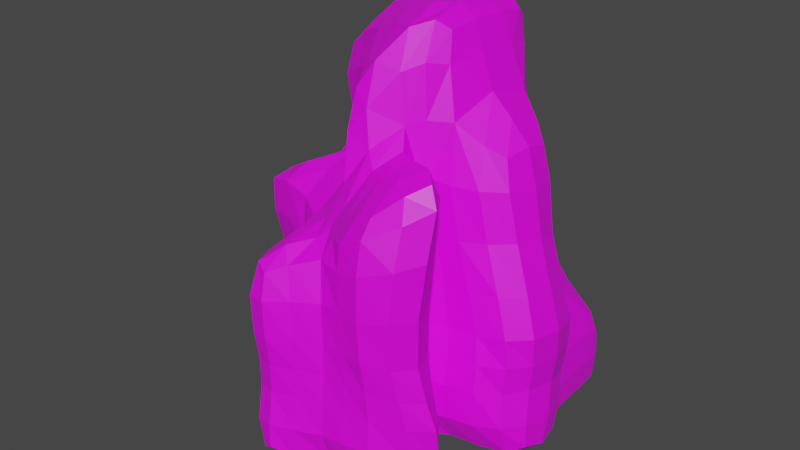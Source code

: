 # Source: Mountain.blend  (saved by Blender 4.0.36; exported with 4.5.12 LTS)
import bpy
from mathutils import Matrix  # noqa: F401  (used for matrix-valued properties, if any)

bpy.ops.wm.read_factory_settings(use_empty=True)
scene = bpy.context.scene
scene.name = 'Scene'

# ---- collections
col_collection = bpy.data.collections.new('Collection'); scene.collection.children.link(col_collection)

# ---- images (referenced by path relative to the original .blend; pixels are not part of the script)
import os
ASSET_DIR = os.environ.get("B2B_ASSET_DIR", "")  # directory of the original .blend (textures are referenced by path, not embedded)
HERE = os.path.dirname(os.path.abspath(__file__))  # packed textures are extracted next to this script under _unpacked/

def load_image(name, relpath, width, height, colorspace="sRGB"):
    """Load a texture the original file referenced (path relative to the .blend, or extracted next to this script)."""
    p = next((c for c in (os.path.join(HERE, relpath), os.path.join(ASSET_DIR, relpath)) if relpath and os.path.exists(c)), "")
    if p:
        img = bpy.data.images.load(p, check_existing=True)
        img.name = name
    else:  # same state as the original file: an image datablock whose file is absent (Cycles renders it pink)
        img = bpy.data.images.new(name, width, height)
        img.source = "FILE"
        img.filepath = "//" + (relpath or name)
    img.colorspace_settings.name = colorspace
    return img
img_rocas_jpeg_001 = load_image('Rocas.jpeg.001', 'ROCAS/Rocas.jpeg', 1024, 1024, 'sRGB')

# ---- materials (node trees are filled in below, after node groups)
mat_material_124 = bpy.data.materials.new('Material.124')
mat_material_124.use_transparent_shadow = False

# ---- material node trees
mat_material_124.use_nodes = True; mat_material_124.node_tree.nodes.clear()
_N = mat_material_124.node_tree.nodes; _L = mat_material_124.node_tree.links
n0 = _N.new('ShaderNodeBsdfPrincipled'); n0.name = 'Principled BSDF'; n0.location = (10, 300)
n0.distribution = 'GGX'
n0.subsurface_method = 'RANDOM_WALK_SKIN'
n0.inputs[3].default_value = 1.45
n0.inputs[27].default_value = (0.0, 0.0, 0.0, 1.0)
n0.inputs[28].default_value = 1.0
n1 = _N.new('ShaderNodeOutputMaterial'); n1.name = 'Material Output'; n1.location = (300, 300)
n2 = _N.new('ShaderNodeTexImage'); n2.name = 'Image Texture'; n2.location = (-279, 283)
n2.image = img_rocas_jpeg_001
_L.new(n0.outputs[0], n1.inputs[0])
_L.new(n2.outputs[0], n0.inputs[0])
n1.is_active_output = True

# ---- world
world_world = bpy.data.worlds.new('World'); scene.world = world_world
world_world.use_nodes = True; world_world.node_tree.nodes.clear()
_N = world_world.node_tree.nodes; _L = world_world.node_tree.links
n0 = _N.new('ShaderNodeOutputWorld'); n0.name = 'World Output'; n0.location = (300, 300)
n1 = _N.new('ShaderNodeBackground'); n1.name = 'Background'; n1.location = (10, 300)
n1.inputs[0].default_value = (0.05088, 0.05088, 0.05088, 1.0)
_L.new(n1.outputs[0], n0.inputs[0])
n0.is_active_output = True
world_world.color = (0.05088, 0.05088, 0.05088)
world_world.use_sun_shadow = False
world_world.sun_shadow_jitter_overblur = 0.0

# ---- meshes
me_cube_051 = bpy.data.meshes.new('Cube.051')
me_cube_051.from_pydata([(-2.376, -2.792, -2.828), (-2.376, -2.792, -1.959), (-2.376, -0.9593, -2.828), (-2.376, -0.9593, -1.959), (-0.5308, -2.792, -2.828), (-0.5308, -2.792, -1.959), (-2.097, -0.722, -3.051), (-2.304, -0.9206, -1.716), (-1.938, -2.821, -2.967), (-1.938, -2.821, -1.742), (-2.406, -2.367, -2.967), (-2.406, -2.367, -1.742), (-0.3035, -2.413, -3.031), (-0.2407, -2.589, -1.722), (-1.902, -2.348, -0.7413), (-1.938, -2.367, -3.246), (-2.406, -1.367, -1.742), (-0.4085, -0.9645, -3.203), (-2.406, -1.367, -2.967), (1.018, 0.4332, 2.065), (-2.212, -1.291, -0.7256), (-1.931, -1.376, -3.246), (0.8479, 0.3796, -3.131), (-0.9145, -2.821, -2.967), (-0.9145, -2.821, -1.742), (-0.6403, -2.517, -0.7163), (-0.9145, -2.367, -3.246), (-1.019, -1.518, -3.246), (2.092, -0.1666, 1.777), (-0.8097, -1.199, 4.825), (-0.7056, -2.017, 4.594), (-0.05791, -2.14, 4.85), (0.09403, -1.14, 5.1), (0.7633, -2.082, 3.241), (0.932, -2.628, -1.609), (0.7387, -2.542, -0.5169), (1.098, -2.354, -2.927), (1.164, -1.259, -3.132), (-0.2199, -2.076, 3.193), (1.373, -1.415, 4.706), (0.8653, -2.173, 4.586), (-0.8122, 1.233, -2.755), (-2.054, 0.9312, -2.682), (-2.022, 1.178, -1.383), (-1.937, 1.01, -0.2807), (-1.064, 1.361, -1.393), (-1.015, 1.136, -0.2757), (-0.7389, 0.2282, 4.827), (-0.157, 0.6461, 4.871), (1.029, -0.04101, 4.482), (0.4795, 1.263, 3.86), (1.008, 0.191, 3.028), (2.083, -0.1064, -3.096), (1.972, -0.3827, 2.679), (2.041, -0.5448, 3.874), (0.3012, 2.152, -2.928), (-0.449, -2.134, 1.133), (-1.233, -1.884, 1.049), (-1.781, -1.324, 1.136), (0.7948, -2.29, 1.152), (1.337, -1.314, 1.594), (-1.398, 0.8616, 1.358), (-0.7827, 1.019, 1.439), (0.6262, 1.993, 1.629), (2.883, 0.7385, -2.783), (1.706, 1.27, -2.819), (1.795, 1.328, -1.565), (2.758, 0.6053, -1.529), (2.681, 0.5929, -0.3547), (1.335, 2.882, -1.362), (1.678, 1.329, -0.4585), (1.335, 2.941, -0.2485), (1.171, 2.992, -2.616), (2.799, 0.6774, 1.254), (1.634, 1.172, 1.015), (1.274, 2.748, 1.129), (2.798, -0.3819, -2.765), (3.39, 0.4002, -2.6), (2.809, -0.5347, -1.515), (2.091, -1.512, -1.535), (1.903, -1.577, -2.875), (2.787, -0.6646, -0.476), (3.22, 0.226, -1.485), (1.456, -2.554, 0.2355), (1.771, -2.726, -2.647), (1.718, -2.866, -1.537), (1.958, -1.508, -0.4633), (3.454, 0.3338, 0.8377), (2.852, -0.4723, 0.7883), (3.366, 0.1842, -0.3781), (1.525, -2.565, -0.5609), (1.786, -1.62, 0.8928), (1.404, -1.316, 3.163), (-0.3913, 1.058, 3.297), (0.4132, 1.709, 2.276), (-0.8447, -1.93, 3.119), (-1.346, -1.159, 3.519), (-1.065, 0.5728, 3.366), (-1.254, 2.026, -2.583), (-0.2718, 3.021, -2.598), (-1.451, 1.835, -1.35), (-1.348, 1.676, -0.2095), (-0.1924, 3.149, -1.243), (0.7316, 3.447, -1.254), (-0.1629, 3.04, -0.1221), (0.6951, 3.59, -2.373), (-1.244, 1.547, 1.582), (0.02761, 2.809, 1.361), (0.761, 3.494, -0.1328), (0.8278, 3.352, 1.075), (-0.9304, 1.539, 2.987), (-0.2382, 2.394, 2.117), (-2.791, -0.6086, -1.54), (-2.865, -0.3198, -2.635), (-2.853, -0.702, -0.4415), (-2.356, -0.7001, 1.204), (-2.797, 0.5492, -1.333), (-2.869, 0.6665, -2.48), (-2.851, 0.5722, -0.2343), (-2.291, 0.3665, 1.384), (-2.079, -0.6832, 2.812), (-1.943, 0.2688, 2.844), (-1.967, 2.441, -2.449), (-1.234, 3.097, -2.344), (-2.178, 2.491, -1.364), (-1.851, 2.589, -0.1663), (-1.191, 3.105, -1.211), (-1.087, 3.185, -0.07122), (-1.898, 2.444, 1.764), (-1.009, 3.135, 1.528), (-1.636, 1.979, 2.913), (-0.9946, 2.725, 2.43), (2.189, -2.26, -1.505), (2.124, -2.258, -2.623), (2.033, -2.025, -0.5291), (1.922, -2.161, 0.2594), (-2.4, -2.674, -2.943), (-2.395, -2.811, -2.404), (-2.4, -1.07, -1.809), (-2.395, -0.9418, -2.404), (-2.275, -0.9226, -2.953), (1.438, 0.003841, -3.136), (2.578, 0.4188, -3.041), (2.132, -0.4397, 3.281), (-0.4791, -2.701, -1.806), (-0.5164, -2.811, -2.404), (-0.6283, -2.816, -2.943), (-2.254, -2.816, -1.809), (1.101, 0.1471, 3.769), (-2.3, -0.9357, -1.806), (-2.254, -2.816, -2.943), (-1.42, -2.821, -1.725), (-1.934, -2.68, -1.247), (-1.938, -2.677, -3.211), (-1.938, -2.865, -2.396), (-2.299, -0.8593, -2.381), (-2.406, -1.865, -2.967), (-2.4, -2.674, -1.809), (-0.4914, -2.683, -2.95), (0.4911, -2.206, 4.748), (-2.062, -1.814, -0.643), (-1.937, -1.866, -3.246), (-2.258, -2.367, -3.211), (-0.3529, -2.582, -1.226), (-2.259, -2.366, -1.247), (-1.42, -2.367, -3.246), (-0.2136, -2.571, -2.385), (-2.45, -2.367, -2.396), (-2.406, -1.865, -1.725), (-0.2639, -1.836, -3.204), (-2.4, -1.07, -2.943), (0.6496, 0.7339, 4.209), (-2.305, -1.041, -1.223), (-1.933, -1.066, -3.226), (1.611, -1.353, -3.079), (-1.415, -1.412, -3.246), (-2.291, -1.359, -1.245), (1.564, -0.6798, -3.116), (-2.257, -1.368, -3.211), (-2.45, -1.367, -2.396), (-0.7953, -0.3689, 4.884), (-1.42, -2.821, -2.967), (0.2951, -0.2093, -3.155), (-0.6283, -2.816, -1.809), (-1.317, -2.478, -0.6333), (-0.6042, -2.372, -3.223), (-0.831, -1.374, -3.241), (-0.09484, -0.1413, 5.114), (2.576, -0.3078, 1.301), (1.543, -1.407, 1.242), (-0.9321, -1.884, -3.246), (0.1086, -2.493, -0.5549), (-0.9145, -2.865, -2.396), (-0.8851, -2.697, -1.245), (-0.9145, -2.677, -3.211), (2.55, -0.2397, -3.028), (-0.7775, -1.778, 4.738), (-0.4856, -2.09, 4.78), (-0.4849, -1.207, 5.072), (-0.009243, -1.842, 5.103), (-0.1263, -2.161, 4.161), (-1.538, -2.056, 0.1175), (-2.014, -1.33, 0.1412), (-0.2378, 1.607, -2.927), (3.291, 0.5873, -2.727), (0.842, -2.591, -1.064), (0.9836, -2.603, -2.29), (0.9991, -1.823, -3.117), (1.758, -2.866, -2.193), (1.628, -2.707, -1.006), (3.097, 0.4343, -1.497), (1.067, -1.921, 4.76), (0.8695, -2.165, 4.068), (1.504, -1.37, 4.04), (0.3081, -2.55, -1.661), (0.228, 1.074, 4.323), (0.5004, -1.202, -3.176), (0.8422, -1.39, 5.023), (0.6663, -0.4855, 4.919), (0.351, -2.326, -2.923), (-1.412, 0.9602, -2.71), (-2.036, 1.206, -2.063), (-2.021, 1.096, -0.8368), (-1.454, 1.269, -1.403), (-1.372, 1.051, -0.2937), (-1.057, 1.253, -0.8447), (-1.037, 1.389, -2.079), (-0.5174, 0.4045, 5.004), (-1.695, 0.9325, 0.4639), (-0.2302, 0.9849, 4.188), (-1.812, -0.894, 3.096), (-1.595, 0.4429, 3.041), (1.836, -0.8786, 4.256), (-2.054, 0.1844, -3.017), (2.526, 0.3536, 1.622), (-0.6558, 0.2572, -3.061), (-1.321, -0.7069, -3.186), (3.153, 0.4183, -0.3406), (1.668, -0.4182, 4.209), (-0.8897, 1.76, -2.616), (-1.087, 1.558, -1.364), (1.083, 3.335, -1.286), (0.4866, 1.512, 3.147), (1.35, 0.9105, -3.077), (0.5109, 1.231, -3.043), (-1.046, 1.341, -0.241), (0.9259, 3.498, -2.517), (3.277, 0.5265, 1.121), (1.459, -2.569, -0.1099), (0.8047, 2.676, -2.874), (-0.5635, -2.303, 0.1795), (-0.9965, -1.859, 2.077), (-1.577, -1.341, 2.315), (0.6823, -2.486, 0.205), (2.028, -2.638, -1.513), (-1.188, 0.815, 2.328), (-0.9128, 1.063, 0.4982), (0.05058, 2.711, -2.83), (1.77, -0.7631, 1.651), (-0.8495, 3.095, -2.472), (-0.9822, 0.9304, 1.383), (1.035, -1.813, 1.536), (0.1202, -2.249, 1.185), (-1.506, -1.622, 1.085), (1.56, 0.08797, 2.038), (-0.8899, 1.223, 1.498), (-0.8952, -2.033, 1.073), (0.7585, 1.179, 1.863), (2.272, 0.8758, -2.824), (2.26, 0.8519, -1.569), (2.666, 0.5446, -0.9738), (1.523, 2.106, -1.477), (2.893, 0.7402, -2.204), (1.717, 1.315, -1.018), (1.828, 1.365, -2.239), (2.126, 0.8411, -0.425), (1.324, 2.885, -0.8141), (1.32, 2.991, -2.036), (1.464, 2.133, -0.3757), (1.379, 2.104, -2.731), (2.794, 0.7032, 0.4915), (1.706, 1.321, 0.2687), (1.366, 2.927, 0.4774), (2.165, 0.8095, 1.152), (1.395, 1.932, 1.03), (1.33, 0.8095, 1.604), (0.9581, 2.371, 1.47), (-0.5613, 1.323, 2.975), (3.226, 0.117, -2.723), (2.383, -1.035, -1.532), (2.301, -0.9466, -2.793), (2.767, -0.6199, -0.9849), (3.115, -0.1001, -1.495), (2.853, -0.4679, -2.185), (1.382, -2.803, -1.568), (2.103, -2.135, -0.9745), (2.208, -2.271, -2.162), (1.544, -2.028, -3.054), (2.103, -1.512, -2.218), (2.011, -1.509, -0.9949), (1.538, -2.621, -2.793), (3.291, 0.03543, 0.8496), (3.208, -0.197, -0.4362), (2.285, -1.126, -0.4725), (2.872, -0.6072, 0.1526), (1.98, -2.513, -2.723), (1.964, -1.532, 0.2033), (2.289, -1.026, 0.8192), (1.318, -2.033, 1.057), (3.236, 0.1581, -0.9404), (3.352, 0.3476, -2.141), (3.481, 0.2855, 0.3258), (1.859, -0.3263, 2.204), (0.9319, 0.2448, 2.489), (-0.3302, -2.055, 2.154), (0.677, -2.105, 2.259), (1.306, -1.291, 2.275), (-0.6453, 0.9902, 2.433), (0.4851, 1.801, 1.815), (-0.7694, -2.013, 4.044), (-1.033, -1.166, 4.316), (-0.8437, 0.4152, 4.304), (0.6799, 0.9484, 2.682), (0.2816, -2.135, 3.225), (1.816, -0.7921, 2.857), (-1.26, -0.2683, 3.735), (-0.6779, 0.8372, 3.396), (1.088, -1.787, 3.266), (-1.084, -1.669, 3.303), (1.576, -0.1646, 2.887), (0.02633, 1.508, 2.912), (-0.5822, -2.031, 3.116), (-0.8357, 2.457, -2.777), (-1.406, 1.764, -0.7986), (-1.436, 1.866, -2.022), (0.2851, 3.31, -1.251), (-0.1887, 3.085, -0.6943), (-0.201, 3.207, -1.928), (-1.726, 2.229, -2.566), (-2.496, 0.9623, -1.339), (0.3534, 3.405, -2.5), (-1.299, 1.616, 0.6084), (-0.09645, 2.985, 0.6269), (-2.596, 0.8713, -2.614), (0.7352, 3.441, -0.7051), (0.7253, 3.566, -1.911), (0.8119, 3.48, 0.582), (0.5136, 3.105, 1.214), (0.3146, 3.259, -0.1297), (-1.145, 1.456, 2.517), (-0.08812, 2.633, 1.725), (-0.5703, 1.94, 2.702), (0.403, 2.506, 1.528), (0.1032, 2.099, 2.038), (1.109, 3.414, -0.1659), (1.065, 3.232, 1.175), (-2.846, -0.5095, -2.194), (-2.849, -0.6719, -0.9944), (-2.631, -0.6899, 0.2958), (-2.852, 0.6691, -1.995), (-2.854, 0.551, -0.7871), (-2.611, 0.4703, 0.4997), (-2.979, -0.06612, -0.3188), (-2.896, -0.05937, -1.417), (-2.943, 0.1889, -2.641), (-2.206, -0.752, 2.165), (-2.075, 0.3592, 2.283), (-2.442, -0.1658, 1.303), (-2.061, -0.2061, 2.933), (-1.656, 2.794, -2.488), (-2.008, 2.555, -0.8059), (-2.177, 2.415, -2.015), (-1.145, 3.124, -0.6603), (-1.207, 3.16, -1.871), (-1.577, 2.993, -0.1108), (-1.821, 2.857, -1.287), (-1.848, 2.589, 0.7554), (-1.042, 3.195, 0.7227), (-1.58, 2.898, 1.683), (-1.845, 2.128, 2.566), (-0.9879, 2.984, 2.113), (-1.368, 2.342, 2.756), (-2.525, -0.8635, -1.639), (-2.602, -0.4777, -2.829), (-1.709, 2.117, -0.193), (-1.952, 2.145, -1.369), (-2.474, 0.9046, -0.2395), (-2.097, -1.055, 1.161), (-1.697, 1.968, 1.703), (-1.393, 1.717, 3.02), (-0.6167, 3.101, -0.08815), (-0.4974, 3.023, 1.398), (-2.529, -1.044, -0.5509), (-0.641, 2.649, 2.302), (-0.6555, 3.139, -1.211), (-1.893, 0.7016, 1.382), (1.854, -2.33, -0.5585), (2.01, -2.065, -0.07943), (1.722, -2.396, 0.2684), (1.969, -1.777, -0.488), (2.114, -1.899, -1.519), (1.203, -2.516, 0.5315), (1.852, -1.99, 0.5389), (1.181, -2.606, -0.5344), (2.024, -2.006, -2.76), (-2.443, -1.068, -2.401), (1.937, 0.5324, -3.082), (-0.4492, -2.7, -2.401), (-2.256, -2.858, -2.401), (-0.6222, -2.678, -3.179), (-2.257, -2.676, -1.437), (-1.407, -2.691, -1.189), (-2.257, -2.676, -3.177), (-1.42, -2.865, -2.394), (-2.299, -0.8942, -2.401), (-2.258, -1.865, -3.211), (-0.5156, -2.116, 4.096), (-2.274, -1.859, -1.19), (-0.6215, -1.866, -3.239), (0.156, 1.4, 3.591), (-2.443, -2.676, -2.401), (2.042, -0.8768, 1.252), (3.029, 0.212, 1.336), (-2.302, -1.064, -1.434), (-0.4785, 2.163, -2.835), (-2.258, -1.066, -3.18), (-2.45, -1.865, -2.394), (1.724, -0.2264, 3.534), (-1.362, -1.128, -3.237), (-1.422, -1.872, -3.246), (0.2151, -2.54, -1.119), (-0.6268, -2.858, -2.401), (-0.5927, -2.703, -1.434), (-1.42, -2.677, -3.211), (-1.688, 2.086, 0.692), (-0.4841, -1.81, 5.022), (-0.9431, -1.731, 4.168), (0.08222, -2.385, 0.2304), (-0.5001, -0.3383, 5.153), (1.233, -1.778, 1.247), (3.031, 0.2805, -2.975), (1.18, -1.863, 4.139), (1.533, -2.282, 0.6835), (0.6021, -1.91, 5.043), (-0.03905, 0.676, -3.06), (0.3466, -2.524, -2.336), (0.3612, -1.838, -3.153), (-1.445, 1.164, -0.8562), (-1.449, 1.275, -2.085), (-0.5754, 0.743, 4.36), (-1.357, 0.1534, -3.052), (-1.939, -1.097, 2.243), (0.3415, 0.3242, 4.775), (1.309, -0.833, 4.716), (-0.9975, -0.3196, 4.346), (1.806, -2.356, -0.1416), (0.245, 2.304, 1.673), (-1.064, 1.616, -2.039), (3.064, 0.369, -0.944), (0.9132, -0.5772, -3.157), (3.279, 0.5372, 0.4599), (1.702, -0.7554, 2.189), (-2.524, 0.9305, -0.7927), (-1.194, 0.9766, 0.4643), (2.031, -1.832, -0.9822), (0.1814, -2.143, 2.217), (-1.787, -1.707, 0.1224), (1.014, 1.76, -2.989), (1.065, 3.467, -1.956), (-1.12, -2.225, 0.1455), (0.6475, 0.9919, 2.194), (1.486, 2.109, 0.3352), (2.156, 0.8131, -1.018), (2.345, 0.9318, -2.244), (1.481, 2.104, -0.9305), (1.523, 2.165, -2.151), (2.195, 0.8939, 0.3723), (1.081, 1.557, 1.519), (-0.9798, 1.27, 0.5444), (0.5646, 3.217, -2.766), (1.88, 0.4729, 1.677), (3.208, 0.0004368, -2.162), (3.116, -0.1822, -0.96), (1.941, -2.475, -0.9848), (1.113, -2.589, 0.03801), (2.404, -1.002, -2.206), (3.315, -0.1099, 0.2147), (2.314, -1.088, -0.9972), (2.332, -1.107, 0.1844), (2.055, -2.642, -2.178), (1.382, -1.757, -3.099), (3.252, 0.5772, -2.167), (2.031, -0.8079, -3.05), (0.7291, 0.9178, 3.433), (0.3969, -2.223, 4.111), (1.957, -0.8379, 3.586), (-1.829, 2.147, -0.8136), (-0.8128, 0.889, 2.379), (0.9982, -1.783, 2.305), (-1.269, -1.625, 2.204), (1.468, -0.1025, 2.409), (-0.7745, 1.196, 2.457), (-0.7092, -1.979, 2.079), (-2.561, -0.7788, -2.304), (0.2906, 3.402, -1.924), (-1.689, -0.228, 3.342), (-1.292, 2.662, -2.718), (0.3814, 3.223, 0.6031), (0.2887, 3.267, -0.702), (-2.537, 1.045, -2.014), (1.148, 3.408, 0.5636), (-0.2141, 1.71, 2.66), (0.7512, 2.874, 1.441), (1.085, 3.341, -0.7373), (-1.078, 1.455, -0.815), (-2.965, -0.07855, -0.8716), (-2.959, 0.06223, -2.085), (-2.745, -0.1068, 0.4156), (-2.259, -0.1941, 2.224), (-1.697, 2.921, -0.7314), (-1.826, 2.837, -1.952), (-1.559, 3.01, 0.7614), (-1.543, 2.63, 2.387), (-1.948, 2.103, -2.035), (-1.624, 1.737, 2.591), (-0.5578, 3.079, 0.6672), (-2.555, -0.9581, -1.099), (-0.4966, 2.926, 1.885), (-2.336, -1.05, 0.2033), (-0.6466, 3.103, -0.6625), (-1.009, 2.132, 2.806), (-1.671, 0.6786, 2.308), (-2.628, 0.2269, -2.917), (-0.6782, 3.212, -1.887), (-2.227, 0.8147, 0.501), (1.433, -2.795, -2.239), (1.786, -2.306, -2.972), (1.964, -1.822, 0.07433), (1.291, -2.702, -1.031), (2.134, -1.914, -2.192)], [], [(18, 179, 405, 170), (179, 16, 138, 405), (405, 138, 3, 139), (170, 405, 139, 2), (52, 141, 406, 142), (141, 22, 243, 406), (406, 243, 65, 268), (142, 406, 268, 64), (12, 166, 407, 158), (166, 13, 144, 407), (407, 144, 5, 145), (158, 407, 145, 4), (8, 154, 408, 150), (154, 9, 147, 408), (408, 147, 1, 137), (150, 408, 137, 0), (26, 185, 409, 194), (185, 12, 158, 409), (409, 158, 4, 146), (194, 409, 146, 23), (14, 164, 410, 152), (164, 11, 157, 410), (410, 157, 1, 147), (152, 410, 147, 9), (25, 184, 411, 193), (184, 14, 152, 411), (411, 152, 9, 151), (193, 411, 151, 24), (10, 162, 412, 136), (162, 15, 153, 412), (412, 153, 8, 150), (136, 412, 150, 0), (23, 192, 413, 181), (192, 24, 151, 413), (413, 151, 9, 154), (181, 413, 154, 8), (2, 139, 414, 140), (139, 3, 149, 414), (414, 149, 7, 155), (140, 414, 155, 6), (18, 178, 415, 156), (178, 21, 161, 415), (415, 161, 15, 162), (156, 415, 162, 10), (95, 331, 416, 319), (331, 38, 200, 416), (416, 200, 31, 197), (319, 416, 197, 30), (20, 176, 417, 160), (176, 16, 168, 417), (417, 168, 11, 164), (160, 417, 164, 14), (27, 186, 418, 190), (186, 17, 169, 418), (418, 169, 12, 185), (190, 418, 185, 26), (93, 229, 419, 330), (229, 48, 215, 419), (419, 215, 50, 242), (330, 419, 242, 94), (0, 137, 420, 136), (137, 1, 157, 420), (420, 157, 11, 167), (136, 420, 167, 10), (28, 258, 421, 188), (258, 60, 189, 421), (421, 189, 91, 307), (188, 421, 307, 88), (73, 234, 422, 247), (234, 28, 188, 422), (422, 188, 88, 301), (247, 422, 301, 87), (7, 149, 423, 172), (149, 3, 138, 423), (423, 138, 16, 176), (172, 423, 176, 20), (55, 203, 424, 257), (203, 41, 239, 424), (424, 239, 98, 332), (257, 424, 332, 99), (2, 140, 425, 170), (140, 6, 173, 425), (425, 173, 21, 178), (170, 425, 178, 18), (10, 167, 426, 156), (167, 11, 168, 426), (426, 168, 16, 179), (156, 426, 179, 18), (51, 148, 427, 329), (148, 49, 238, 427), (427, 238, 54, 143), (329, 427, 143, 53), (6, 236, 428, 173), (236, 17, 186, 428), (428, 186, 27, 175), (173, 428, 175, 21), (21, 175, 429, 161), (175, 27, 190, 429), (429, 190, 26, 165), (161, 429, 165, 15), (25, 163, 430, 191), (163, 13, 214, 430), (430, 214, 34, 205), (191, 430, 205, 35), (4, 145, 431, 146), (145, 5, 183, 431), (431, 183, 24, 192), (146, 431, 192, 23), (13, 163, 432, 144), (163, 25, 193, 432), (432, 193, 24, 183), (144, 432, 183, 5), (15, 165, 433, 153), (165, 26, 194, 433), (433, 194, 23, 181), (153, 433, 181, 8), (101, 341, 434, 384), (341, 106, 388, 434), (434, 388, 128, 376), (384, 434, 376, 125), (32, 198, 435, 199), (198, 29, 196, 435), (435, 196, 30, 197), (199, 435, 197, 31), (96, 328, 436, 320), (328, 95, 319, 436), (436, 319, 30, 196), (320, 436, 196, 29), (56, 250, 437, 262), (250, 25, 191, 437), (437, 191, 35, 253), (262, 437, 253, 59), (29, 198, 438, 180), (198, 32, 187, 438), (438, 187, 48, 227), (180, 438, 227, 47), (60, 261, 439, 189), (59, 308, 439, 261), (91, 189, 439, 308), (52, 142, 440, 195), (142, 64, 204, 440), (440, 204, 77, 288), (195, 440, 288, 76), (33, 327, 441, 212), (327, 92, 213, 441), (441, 213, 39, 211), (212, 441, 211, 40), (91, 308, 442, 402), (308, 59, 401, 442), (442, 401, 83, 398), (402, 442, 398, 135), (32, 199, 443, 217), (199, 31, 159, 443), (443, 159, 40, 211), (217, 443, 211, 39), (17, 235, 444, 182), (235, 41, 203, 444), (444, 203, 55, 244), (182, 444, 244, 22), (13, 166, 445, 214), (166, 12, 219, 445), (445, 219, 36, 206), (214, 445, 206, 34), (12, 169, 446, 219), (169, 17, 216, 446), (446, 216, 37, 207), (219, 446, 207, 36), (45, 223, 447, 225), (223, 43, 222, 447), (447, 222, 44, 224), (225, 447, 224, 46), (42, 221, 448, 220), (221, 43, 223, 448), (448, 223, 45, 226), (220, 448, 226, 41), (93, 326, 449, 229), (326, 97, 321, 449), (449, 321, 47, 227), (229, 449, 227, 48), (17, 236, 450, 235), (236, 6, 233, 450), (450, 233, 42, 220), (235, 450, 220, 41), (58, 252, 451, 387), (252, 96, 230, 451), (451, 230, 120, 365), (387, 451, 365, 115), (48, 187, 452, 215), (187, 32, 218, 452), (452, 218, 49, 171), (215, 452, 171, 50), (32, 217, 453, 218), (217, 39, 232, 453), (453, 232, 54, 238), (218, 453, 238, 49), (96, 320, 454, 325), (320, 29, 180, 454), (454, 180, 47, 321), (325, 454, 321, 97), (90, 396, 455, 248), (396, 134, 397, 455), (455, 397, 135, 398), (248, 455, 398, 83), (94, 318, 456, 353), (318, 63, 352, 456), (456, 352, 107, 350), (353, 456, 350, 111), (41, 226, 457, 239), (226, 45, 240, 457), (457, 240, 100, 334), (239, 457, 334, 98), (67, 270, 458, 210), (270, 68, 237, 458), (458, 237, 89, 309), (210, 458, 309, 82), (37, 216, 459, 177), (216, 17, 182, 459), (459, 182, 22, 141), (177, 459, 141, 52), (68, 280, 460, 237), (280, 73, 247, 460), (460, 247, 87, 311), (237, 460, 311, 89), (92, 316, 461, 324), (316, 60, 258, 461), (461, 258, 28, 312), (324, 461, 312, 53), (44, 222, 462, 386), (222, 43, 339, 462), (462, 339, 116, 360), (386, 462, 360, 118), (46, 224, 463, 256), (224, 44, 228, 463), (463, 228, 61, 260), (256, 463, 260, 62), (79, 299, 464, 400), (299, 86, 399, 464), (464, 399, 134, 295), (400, 464, 295, 132), (38, 314, 465, 323), (314, 56, 262, 465), (465, 262, 59, 315), (323, 465, 315, 33), (20, 160, 466, 202), (160, 14, 201, 466), (466, 201, 57, 263), (202, 466, 263, 58), (22, 244, 467, 243), (244, 55, 249, 467), (467, 249, 72, 279), (243, 467, 279, 65), (69, 277, 468, 241), (277, 72, 246, 468), (468, 246, 105, 345), (241, 468, 345, 103), (14, 184, 469, 201), (184, 25, 250, 469), (469, 250, 56, 266), (201, 469, 266, 57), (51, 313, 470, 322), (313, 19, 267, 470), (470, 267, 63, 318), (322, 470, 318, 94), (74, 281, 471, 284), (281, 70, 278, 471), (471, 278, 71, 282), (284, 471, 282, 75), (66, 273, 472, 269), (273, 70, 275, 472), (472, 275, 68, 270), (269, 472, 270, 67), (65, 274, 473, 268), (274, 66, 269, 473), (473, 269, 67, 272), (268, 473, 272, 64), (70, 273, 474, 278), (273, 66, 271, 474), (474, 271, 69, 276), (278, 474, 276, 71), (66, 274, 475, 271), (274, 65, 279, 475), (475, 279, 72, 277), (271, 475, 277, 69), (70, 281, 476, 275), (281, 74, 283, 476), (476, 283, 73, 280), (275, 476, 280, 68), (63, 267, 477, 286), (267, 19, 285, 477), (477, 285, 74, 284), (286, 477, 284, 75), (46, 256, 478, 245), (256, 62, 265, 478), (478, 265, 106, 341), (245, 478, 341, 101), (72, 249, 479, 246), (249, 55, 257, 479), (479, 257, 99, 340), (246, 479, 340, 105), (19, 264, 480, 285), (264, 28, 234, 480), (480, 234, 73, 283), (285, 480, 283, 74), (78, 293, 481, 292), (293, 76, 288, 481), (481, 288, 77, 310), (292, 481, 310, 82), (81, 291, 482, 302), (291, 78, 292, 482), (482, 292, 82, 309), (302, 482, 309, 89), (132, 295, 483, 254), (295, 134, 396, 483), (483, 396, 90, 209), (254, 483, 209, 85), (59, 253, 484, 401), (253, 35, 403, 484), (484, 403, 90, 248), (401, 484, 248, 83), (79, 298, 485, 289), (298, 80, 290, 485), (485, 290, 76, 293), (289, 485, 293, 78), (88, 304, 486, 301), (304, 81, 302, 486), (486, 302, 89, 311), (301, 486, 311, 87), (86, 299, 487, 303), (299, 79, 289, 487), (487, 289, 78, 291), (303, 487, 291, 81), (91, 306, 488, 307), (306, 86, 303, 488), (488, 303, 81, 304), (307, 488, 304, 88), (133, 296, 489, 305), (296, 132, 254, 489), (489, 254, 85, 208), (305, 489, 208, 84), (36, 207, 490, 297), (37, 174, 490, 207), (80, 297, 490, 174), (64, 272, 491, 204), (272, 67, 210, 491), (491, 210, 82, 310), (204, 491, 310, 77), (37, 177, 492, 174), (177, 52, 195, 492), (492, 195, 76, 290), (174, 492, 290, 80), (49, 148, 493, 171), (148, 51, 322, 493), (493, 322, 94, 242), (171, 493, 242, 50), (31, 200, 494, 159), (200, 38, 323, 494), (494, 323, 33, 212), (159, 494, 212, 40), (39, 213, 495, 232), (213, 92, 324, 495), (495, 324, 53, 143), (232, 495, 143, 54), (100, 333, 496, 385), (333, 101, 384, 496), (496, 384, 125, 370), (385, 496, 370, 124), (62, 260, 497, 317), (260, 61, 255, 497), (497, 255, 97, 326), (317, 497, 326, 93), (59, 261, 498, 315), (261, 60, 316, 498), (498, 316, 92, 327), (315, 498, 327, 33), (58, 263, 499, 252), (263, 57, 251, 499), (499, 251, 95, 328), (252, 499, 328, 96), (19, 313, 500, 264), (313, 51, 329, 500), (500, 329, 53, 312), (264, 500, 312, 28), (62, 317, 501, 265), (317, 93, 287, 501), (501, 287, 110, 349), (265, 501, 349, 106), (57, 266, 502, 251), (266, 56, 314, 502), (502, 314, 38, 331), (251, 502, 331, 95), (6, 155, 503, 383), (155, 7, 382, 503), (503, 382, 112, 356), (383, 503, 356, 113), (99, 337, 504, 340), (337, 102, 335, 504), (504, 335, 103, 345), (340, 504, 345, 105), (96, 325, 505, 230), (325, 97, 231, 505), (505, 231, 121, 368), (230, 505, 368, 120), (99, 332, 506, 259), (332, 98, 338, 506), (506, 338, 122, 369), (259, 506, 369, 123), (104, 342, 507, 348), (342, 107, 347, 507), (507, 347, 109, 346), (348, 507, 346, 108), (102, 336, 508, 335), (336, 104, 348, 508), (508, 348, 108, 344), (335, 508, 344, 103), (43, 221, 509, 339), (221, 42, 343, 509), (509, 343, 117, 359), (339, 509, 359, 116), (75, 282, 510, 355), (282, 71, 354, 510), (510, 354, 108, 346), (355, 510, 346, 109), (93, 330, 511, 287), (330, 94, 353, 511), (511, 353, 111, 351), (287, 511, 351, 110), (63, 286, 512, 352), (286, 75, 355, 512), (512, 355, 109, 347), (352, 512, 347, 107), (71, 276, 513, 354), (276, 69, 241, 513), (513, 241, 103, 344), (354, 513, 344, 108), (45, 225, 514, 240), (225, 46, 245, 514), (514, 245, 101, 333), (240, 514, 333, 100), (112, 357, 515, 363), (357, 114, 362, 515), (515, 362, 118, 360), (363, 515, 360, 116), (113, 356, 516, 364), (356, 112, 363, 516), (516, 363, 116, 359), (364, 516, 359, 117), (114, 358, 517, 362), (358, 115, 367, 517), (517, 367, 119, 361), (362, 517, 361, 118), (115, 365, 518, 367), (365, 120, 368, 518), (518, 368, 121, 366), (367, 518, 366, 119), (124, 370, 519, 375), (370, 125, 374, 519), (519, 374, 127, 372), (375, 519, 372, 126), (122, 371, 520, 369), (371, 124, 375, 520), (520, 375, 126, 373), (369, 520, 373, 123), (125, 376, 521, 374), (376, 128, 378, 521), (521, 378, 129, 377), (374, 521, 377, 127), (128, 379, 522, 378), (379, 130, 381, 522), (522, 381, 131, 380), (378, 522, 380, 129), (98, 334, 523, 338), (334, 100, 385, 523), (523, 385, 124, 371), (338, 523, 371, 122), (106, 349, 524, 388), (349, 110, 389, 524), (524, 389, 130, 379), (388, 524, 379, 128), (107, 342, 525, 391), (342, 104, 390, 525), (525, 390, 127, 377), (391, 525, 377, 129), (7, 172, 526, 382), (172, 20, 392, 526), (526, 392, 114, 357), (382, 526, 357, 112), (111, 350, 527, 393), (350, 107, 391, 527), (527, 391, 129, 380), (393, 527, 380, 131), (20, 202, 528, 392), (202, 58, 387, 528), (528, 387, 115, 358), (392, 528, 358, 114), (104, 336, 529, 390), (336, 102, 394, 529), (529, 394, 126, 372), (390, 529, 372, 127), (110, 351, 530, 389), (351, 111, 393, 530), (530, 393, 131, 381), (389, 530, 381, 130), (97, 255, 531, 231), (255, 61, 395, 531), (531, 395, 119, 366), (231, 531, 366, 121), (42, 233, 532, 343), (233, 6, 383, 532), (532, 383, 113, 364), (343, 532, 364, 117), (102, 337, 533, 394), (337, 99, 259, 533), (533, 259, 123, 373), (394, 533, 373, 126), (61, 228, 534, 395), (228, 44, 386, 534), (534, 386, 118, 361), (395, 534, 361, 119), (34, 206, 535, 294), (206, 36, 300, 535), (535, 300, 84, 208), (294, 535, 208, 85), (36, 297, 536, 300), (297, 80, 404, 536), (536, 404, 133, 305), (300, 536, 305, 84), (86, 306, 537, 399), (306, 91, 402, 537), (537, 402, 135, 397), (399, 537, 397, 134), (35, 205, 538, 403), (205, 34, 294, 538), (538, 294, 85, 209), (403, 538, 209, 90), (80, 298, 539, 404), (298, 79, 400, 539), (539, 400, 132, 296), (404, 539, 296, 133)])
_uv = me_cube_051.uv_layers.new(name='UVMap')
_uv.uv.foreach_set('vector', [0.4293, 0.3887, 0.4293, 0.3878, 0.4296, 0.3878, 0.4296, 0.3887, 0.4483, 0.634, 0.4483, 0.633, 0.4485, 0.633, 0.4486, 0.634, 0.6048, 0.6025, 0.6043, 0.6023, 0.6044, 0.6023, 0.6048, 0.6024, 0.6255, 0.595, 0.6251, 0.5949, 0.6251, 0.5948, 0.6255, 0.5949, 0.4283, 0.3914, 0.4282, 0.3925, 0.4275, 0.3917, 0.4276, 0.3906, 0.4282, 0.3925, 0.4277, 0.3935, 0.427, 0.3927, 0.4275, 0.3917, 0.6282, 0.3723, 0.6277, 0.3733, 0.6272, 0.3727, 0.6277, 0.3718, 0.6284, 0.3713, 0.6282, 0.3723, 0.6277, 0.3718, 0.6279, 0.3707, 0.6438, 0.371, 0.643, 0.3711, 0.6429, 0.3707, 0.6436, 0.3705, 0.4423, 0.3904, 0.4414, 0.3906, 0.4414, 0.3901, 0.4422, 0.39, 0.4422, 0.39, 0.4414, 0.3901, 0.4416, 0.3899, 0.4422, 0.3898, 0.6436, 0.3705, 0.6429, 0.3707, 0.6429, 0.3705, 0.6434, 0.3704, 0.4274, 0.3889, 0.4273, 0.388, 0.4277, 0.388, 0.4277, 0.3889, 0.4463, 0.6341, 0.4464, 0.6331, 0.4467, 0.6332, 0.4467, 0.6342, 0.4277, 0.388, 0.4277, 0.3871, 0.4278, 0.3873, 0.4279, 0.388, 0.4277, 0.3889, 0.4277, 0.388, 0.4279, 0.388, 0.4279, 0.3887, 0.4313, 0.3965, 0.4313, 0.3959, 0.4317, 0.396, 0.4317, 0.3964, 0.644, 0.3707, 0.6438, 0.371, 0.6436, 0.3705, 0.6439, 0.3703, 0.6439, 0.3703, 0.6436, 0.3705, 0.6434, 0.3704, 0.6436, 0.3702, 0.4432, 0.3894, 0.4432, 0.3897, 0.4429, 0.3895, 0.4428, 0.3892, 0.4468, 0.6315, 0.4471, 0.6323, 0.4468, 0.6326, 0.4465, 0.6323, 0.4471, 0.6323, 0.4473, 0.6331, 0.447, 0.6332, 0.4468, 0.6326, 0.4278, 0.3865, 0.428, 0.3871, 0.4278, 0.3873, 0.4277, 0.3871, 0.4465, 0.6323, 0.4468, 0.6326, 0.4467, 0.6332, 0.4464, 0.6331, 0.4453, 0.6314, 0.446, 0.6313, 0.4459, 0.6322, 0.4454, 0.6323, 0.446, 0.6313, 0.4468, 0.6315, 0.4465, 0.6323, 0.4459, 0.6322, 0.4459, 0.6322, 0.4465, 0.6323, 0.4464, 0.6331, 0.4458, 0.6331, 0.4454, 0.6323, 0.4459, 0.6322, 0.4458, 0.6331, 0.4453, 0.6331, 0.629, 0.3695, 0.6289, 0.3699, 0.6286, 0.3699, 0.6287, 0.3695, 0.4313, 0.3987, 0.4313, 0.3982, 0.4317, 0.3982, 0.4317, 0.3987, 0.6286, 0.3699, 0.6282, 0.3699, 0.6281, 0.3695, 0.6284, 0.3695, 0.6287, 0.3695, 0.6286, 0.3699, 0.6284, 0.3695, 0.6286, 0.3693, 0.4263, 0.3888, 0.4263, 0.3879, 0.4268, 0.388, 0.4268, 0.3888, 0.4453, 0.6341, 0.4453, 0.6331, 0.4458, 0.6331, 0.4458, 0.6341, 0.4458, 0.6341, 0.4458, 0.6331, 0.4464, 0.6331, 0.4463, 0.6341, 0.4268, 0.3888, 0.4268, 0.388, 0.4273, 0.388, 0.4274, 0.3889, 0.6255, 0.5949, 0.6251, 0.5948, 0.6251, 0.5946, 0.6256, 0.5948, 0.6251, 0.5948, 0.6247, 0.5946, 0.6246, 0.5945, 0.6251, 0.5946, 0.6167, 0.5908, 0.6167, 0.5902, 0.6167, 0.5901, 0.6168, 0.5908, 0.6256, 0.5948, 0.6251, 0.5946, 0.6251, 0.5946, 0.6258, 0.5945, 0.4293, 0.3887, 0.4291, 0.3891, 0.4287, 0.3892, 0.4288, 0.3888, 0.43, 0.3987, 0.43, 0.3982, 0.4307, 0.3982, 0.4307, 0.3987, 0.4307, 0.3987, 0.4307, 0.3982, 0.4313, 0.3982, 0.4313, 0.3987, 0.4288, 0.3888, 0.4287, 0.3892, 0.4282, 0.3892, 0.4283, 0.3888, 0.4269, 0.3793, 0.4266, 0.3793, 0.4264, 0.3778, 0.4267, 0.3779, 0.4266, 0.3793, 0.4261, 0.3792, 0.4259, 0.3777, 0.4264, 0.3778, 0.4264, 0.3778, 0.4259, 0.3777, 0.4259, 0.3766, 0.4264, 0.3767, 0.4267, 0.3779, 0.4264, 0.3778, 0.4264, 0.3767, 0.4267, 0.377, 0.4481, 0.6314, 0.4481, 0.6322, 0.4476, 0.6322, 0.4474, 0.6313, 0.4481, 0.6322, 0.4483, 0.633, 0.4478, 0.633, 0.4476, 0.6322, 0.4476, 0.6322, 0.4478, 0.633, 0.4473, 0.6331, 0.4471, 0.6323, 0.4474, 0.6313, 0.4476, 0.6322, 0.4471, 0.6323, 0.4468, 0.6315, 0.4302, 0.3966, 0.43, 0.3963, 0.4307, 0.396, 0.4307, 0.3965, 0.43, 0.3963, 0.4295, 0.3956, 0.4306, 0.3954, 0.4307, 0.396, 0.4307, 0.396, 0.4306, 0.3954, 0.4314, 0.3954, 0.4313, 0.3959, 0.4307, 0.3965, 0.4307, 0.396, 0.4313, 0.3959, 0.4313, 0.3965, 0.4334, 0.3783, 0.4322, 0.3785, 0.4327, 0.3774, 0.4336, 0.3771, 0.4322, 0.3785, 0.4313, 0.379, 0.4318, 0.3779, 0.4327, 0.3774, 0.4327, 0.3774, 0.4318, 0.3779, 0.4323, 0.3772, 0.4332, 0.3766, 0.4336, 0.3771, 0.4327, 0.3774, 0.4332, 0.3766, 0.4343, 0.3762, 0.6286, 0.3693, 0.6286, 0.3687, 0.6287, 0.3687, 0.6287, 0.3695, 0.4279, 0.388, 0.4278, 0.3873, 0.428, 0.3871, 0.428, 0.388, 0.428, 0.388, 0.428, 0.3871, 0.4283, 0.387, 0.4283, 0.388, 0.6287, 0.3695, 0.6287, 0.3687, 0.6291, 0.3686, 0.629, 0.3695, 0.4548, 0.6322, 0.4549, 0.6311, 0.4555, 0.6312, 0.4555, 0.6325, 0.4549, 0.6311, 0.4549, 0.6299, 0.4554, 0.63, 0.4555, 0.6312, 0.4555, 0.6312, 0.4554, 0.63, 0.4559, 0.6299, 0.456, 0.6312, 0.4555, 0.6325, 0.4555, 0.6312, 0.456, 0.6312, 0.4562, 0.6325, 0.4618, 0.6343, 0.4616, 0.6351, 0.461, 0.6345, 0.4612, 0.6338, 0.4616, 0.6351, 0.4615, 0.6361, 0.4609, 0.6355, 0.461, 0.6345, 0.4555, 0.6337, 0.4555, 0.6325, 0.4562, 0.6325, 0.4561, 0.6337, 0.4558, 0.6343, 0.4555, 0.6337, 0.4561, 0.6337, 0.4562, 0.6342, 0.6167, 0.5901, 0.6167, 0.5902, 0.6166, 0.5898, 0.6166, 0.5895, 0.6246, 0.5945, 0.6247, 0.5946, 0.6246, 0.5947, 0.6242, 0.5945, 0.4594, 0.6392, 0.4598, 0.6395, 0.4597, 0.6398, 0.4591, 0.6394, 0.4294, 0.386, 0.4294, 0.3863, 0.4291, 0.3861, 0.4291, 0.3852, 0.4254, 0.3945, 0.4261, 0.3954, 0.4254, 0.3958, 0.4246, 0.3949, 0.4261, 0.3954, 0.4266, 0.3963, 0.4259, 0.3965, 0.4254, 0.3958, 0.4254, 0.3958, 0.4259, 0.3965, 0.4255, 0.3971, 0.425, 0.3964, 0.4246, 0.3949, 0.4254, 0.3958, 0.425, 0.3964, 0.4242, 0.3955, 0.4421, 0.3936, 0.4423, 0.3935, 0.4426, 0.3937, 0.4423, 0.3938, 0.4294, 0.3988, 0.4292, 0.3985, 0.4296, 0.3982, 0.4296, 0.3987, 0.4296, 0.3987, 0.4296, 0.3982, 0.43, 0.3982, 0.43, 0.3987, 0.4296, 0.399, 0.4296, 0.3987, 0.43, 0.3987, 0.43, 0.399, 0.629, 0.3695, 0.6291, 0.3686, 0.6295, 0.3686, 0.6295, 0.3694, 0.4474, 0.6341, 0.4473, 0.6331, 0.4478, 0.633, 0.4478, 0.634, 0.4478, 0.634, 0.4478, 0.633, 0.4483, 0.633, 0.4483, 0.634, 0.4288, 0.3888, 0.4288, 0.3879, 0.4293, 0.3878, 0.4293, 0.3887, 0.4341, 0.3917, 0.4333, 0.391, 0.4341, 0.3902, 0.4347, 0.3909, 0.5991, 0.6007, 0.5985, 0.6002, 0.5991, 0.5996, 0.5996, 0.6001, 0.4341, 0.3902, 0.4334, 0.3895, 0.4341, 0.3892, 0.4347, 0.3897, 0.4347, 0.3909, 0.4341, 0.3902, 0.4347, 0.3897, 0.4353, 0.3904, 0.4292, 0.3985, 0.4291, 0.3972, 0.4297, 0.3972, 0.4296, 0.3982, 0.4291, 0.3972, 0.4295, 0.3956, 0.43, 0.3963, 0.4297, 0.3972, 0.4297, 0.3972, 0.43, 0.3963, 0.4302, 0.3966, 0.4301, 0.3973, 0.4296, 0.3982, 0.4297, 0.3972, 0.4301, 0.3973, 0.43, 0.3982, 0.43, 0.3982, 0.4301, 0.3973, 0.4307, 0.3973, 0.4307, 0.3982, 0.4301, 0.3973, 0.4302, 0.3966, 0.4307, 0.3965, 0.4307, 0.3973, 0.4307, 0.3973, 0.4307, 0.3965, 0.4313, 0.3965, 0.4313, 0.3973, 0.4307, 0.3982, 0.4307, 0.3973, 0.4313, 0.3973, 0.4313, 0.3982, 0.4263, 0.3853, 0.4259, 0.3861, 0.4254, 0.3859, 0.4255, 0.385, 0.4259, 0.3861, 0.4258, 0.3868, 0.4253, 0.3867, 0.4254, 0.3859, 0.4254, 0.3859, 0.4253, 0.3867, 0.4245, 0.3866, 0.4247, 0.3857, 0.4255, 0.385, 0.4254, 0.3859, 0.4247, 0.3857, 0.4248, 0.3849, 0.4427, 0.3897, 0.4422, 0.3898, 0.4422, 0.3896, 0.4429, 0.3895, 0.4422, 0.3898, 0.4416, 0.3899, 0.4414, 0.3898, 0.4422, 0.3896, 0.445, 0.6341, 0.445, 0.6331, 0.4453, 0.6331, 0.4453, 0.6341, 0.426, 0.3888, 0.426, 0.3879, 0.4263, 0.3879, 0.4263, 0.3888, 0.4604, 0.6367, 0.4598, 0.6367, 0.46, 0.6363, 0.4605, 0.6363, 0.4598, 0.6367, 0.4591, 0.6366, 0.4597, 0.636, 0.46, 0.6363, 0.46, 0.6363, 0.4597, 0.636, 0.4603, 0.6357, 0.4604, 0.636, 0.4605, 0.6363, 0.46, 0.6363, 0.4604, 0.636, 0.4606, 0.6361, 0.4313, 0.3982, 0.4313, 0.3973, 0.4317, 0.3973, 0.4317, 0.3982, 0.4313, 0.3973, 0.4313, 0.3965, 0.4317, 0.3964, 0.4317, 0.3973, 0.427, 0.3892, 0.4265, 0.3892, 0.4263, 0.3888, 0.4268, 0.3888, 0.4275, 0.3892, 0.427, 0.3892, 0.4268, 0.3888, 0.4274, 0.3889, 0.4375, 0.3948, 0.4375, 0.3935, 0.4384, 0.3935, 0.4383, 0.3948, 0.4375, 0.3935, 0.4375, 0.392, 0.4384, 0.3919, 0.4384, 0.3935, 0.4384, 0.3935, 0.4384, 0.3919, 0.439, 0.3919, 0.439, 0.3934, 0.4383, 0.3948, 0.4384, 0.3935, 0.439, 0.3934, 0.4389, 0.3948, 0.4631, 0.6382, 0.4625, 0.6376, 0.4631, 0.6369, 0.4636, 0.6373, 0.4462, 0.6223, 0.4466, 0.6227, 0.446, 0.6229, 0.4456, 0.6225, 0.4456, 0.6225, 0.446, 0.6229, 0.4457, 0.6232, 0.4454, 0.6229, 0.4451, 0.6223, 0.4456, 0.6225, 0.4454, 0.6229, 0.4449, 0.6227, 0.4282, 0.3786, 0.4274, 0.379, 0.4272, 0.3777, 0.4278, 0.3774, 0.4274, 0.379, 0.4269, 0.3793, 0.4267, 0.3779, 0.4272, 0.3777, 0.4272, 0.3777, 0.4267, 0.3779, 0.4267, 0.377, 0.427, 0.3768, 0.4278, 0.3774, 0.4272, 0.3777, 0.427, 0.3768, 0.4276, 0.3766, 0.4264, 0.3824, 0.4264, 0.3839, 0.4256, 0.3838, 0.4257, 0.3823, 0.4264, 0.3839, 0.4263, 0.3853, 0.4255, 0.385, 0.4256, 0.3838, 0.4256, 0.3838, 0.4255, 0.385, 0.4248, 0.3849, 0.4249, 0.3838, 0.4257, 0.3823, 0.4256, 0.3838, 0.4249, 0.3838, 0.4249, 0.3823, 0.4622, 0.6374, 0.4625, 0.6376, 0.4617, 0.6385, 0.4614, 0.6383, 0.4625, 0.6376, 0.4631, 0.6382, 0.4619, 0.6392, 0.4617, 0.6385, 0.4617, 0.6385, 0.4619, 0.6392, 0.4611, 0.6401, 0.461, 0.6394, 0.4424, 0.3922, 0.4426, 0.3924, 0.4419, 0.3933, 0.4419, 0.3929, 0.4549, 0.6299, 0.455, 0.6289, 0.4554, 0.6292, 0.4554, 0.63, 0.4554, 0.628, 0.4556, 0.6289, 0.4554, 0.6292, 0.455, 0.6289, 0.4559, 0.6299, 0.4554, 0.63, 0.4554, 0.6292, 0.4556, 0.6289, 0.4283, 0.3914, 0.4276, 0.3906, 0.4278, 0.3898, 0.4285, 0.3906, 0.6284, 0.3713, 0.6279, 0.3707, 0.6281, 0.3701, 0.6285, 0.3705, 0.4278, 0.3898, 0.4274, 0.3894, 0.4276, 0.3892, 0.428, 0.3895, 0.4285, 0.3906, 0.4278, 0.3898, 0.428, 0.3895, 0.4287, 0.3902, 0.4337, 0.3823, 0.4337, 0.3831, 0.4326, 0.3832, 0.4326, 0.3824, 0.4337, 0.3831, 0.4339, 0.384, 0.4327, 0.3841, 0.4326, 0.3832, 0.4516, 0.6293, 0.4518, 0.6303, 0.4509, 0.6301, 0.4508, 0.6292, 0.4516, 0.6286, 0.4516, 0.6293, 0.4508, 0.6292, 0.451, 0.6286, 0.4559, 0.6299, 0.4556, 0.6289, 0.4561, 0.6288, 0.4563, 0.6295, 0.4556, 0.6289, 0.4554, 0.628, 0.4562, 0.6281, 0.4561, 0.6288, 0.4561, 0.6288, 0.4562, 0.6281, 0.4567, 0.6283, 0.4566, 0.6288, 0.4563, 0.6295, 0.4561, 0.6288, 0.4566, 0.6288, 0.4567, 0.6293, 0.4631, 0.6382, 0.4636, 0.6373, 0.4643, 0.6378, 0.4641, 0.6387, 0.4636, 0.6373, 0.4638, 0.637, 0.4645, 0.6375, 0.4643, 0.6378, 0.4504, 0.6287, 0.4507, 0.6282, 0.451, 0.6286, 0.4508, 0.6292, 0.4641, 0.6387, 0.4643, 0.6378, 0.4648, 0.6384, 0.4647, 0.6393, 0.4295, 0.3956, 0.4279, 0.3961, 0.4273, 0.395, 0.4285, 0.3944, 0.4279, 0.3961, 0.4266, 0.3963, 0.4261, 0.3954, 0.4273, 0.395, 0.4273, 0.395, 0.4261, 0.3954, 0.4254, 0.3945, 0.4266, 0.3941, 0.4285, 0.3944, 0.4273, 0.395, 0.4266, 0.3941, 0.4277, 0.3935, 0.4414, 0.3906, 0.4423, 0.3904, 0.4423, 0.3911, 0.4414, 0.3912, 0.4423, 0.3904, 0.4431, 0.3904, 0.4431, 0.3912, 0.4423, 0.3911, 0.626, 0.3684, 0.6262, 0.3693, 0.6254, 0.3692, 0.6252, 0.3683, 0.4253, 0.3867, 0.4253, 0.3877, 0.4245, 0.3876, 0.4245, 0.3866, 0.4314, 0.3954, 0.4306, 0.3954, 0.4306, 0.3943, 0.4312, 0.3943, 0.4306, 0.3954, 0.4295, 0.3956, 0.4298, 0.3941, 0.4306, 0.3943, 0.4306, 0.3943, 0.4298, 0.3941, 0.4298, 0.393, 0.4306, 0.3932, 0.4312, 0.3943, 0.4306, 0.3943, 0.4306, 0.3932, 0.4313, 0.3931, 0.4395, 0.3769, 0.4396, 0.3775, 0.439, 0.3779, 0.4388, 0.3773, 0.4396, 0.3775, 0.4398, 0.3784, 0.4392, 0.3787, 0.439, 0.3779, 0.439, 0.3779, 0.4392, 0.3787, 0.4384, 0.3789, 0.4382, 0.3781, 0.4388, 0.3773, 0.439, 0.3779, 0.4382, 0.3781, 0.4381, 0.3776, 0.4415, 0.3781, 0.4407, 0.3781, 0.4405, 0.3773, 0.4413, 0.3773, 0.4407, 0.3781, 0.4398, 0.3784, 0.4396, 0.3775, 0.4405, 0.3773, 0.6412, 0.3579, 0.6403, 0.3582, 0.6402, 0.3576, 0.641, 0.3573, 0.642, 0.3579, 0.6412, 0.3579, 0.641, 0.3573, 0.6418, 0.3568, 0.4334, 0.3783, 0.4334, 0.3789, 0.4321, 0.3793, 0.4322, 0.3785, 0.4334, 0.3789, 0.4336, 0.3797, 0.4323, 0.3799, 0.4321, 0.3793, 0.4321, 0.3793, 0.4323, 0.3799, 0.4317, 0.3802, 0.4313, 0.3798, 0.4322, 0.3785, 0.4321, 0.3793, 0.4313, 0.3798, 0.4313, 0.379, 0.4295, 0.3956, 0.4291, 0.3972, 0.428, 0.3972, 0.4279, 0.3961, 0.4291, 0.3972, 0.4292, 0.3985, 0.428, 0.3984, 0.428, 0.3972, 0.428, 0.3972, 0.428, 0.3984, 0.427, 0.3984, 0.4269, 0.3973, 0.6286, 0.3767, 0.6287, 0.3779, 0.6276, 0.378, 0.6273, 0.377, 0.4286, 0.3824, 0.4283, 0.3805, 0.4289, 0.3806, 0.4291, 0.3823, 0.4283, 0.3805, 0.4282, 0.3786, 0.4289, 0.3793, 0.4289, 0.3806, 0.4289, 0.3806, 0.4289, 0.3793, 0.4294, 0.3797, 0.4295, 0.3807, 0.4291, 0.3823, 0.4289, 0.3806, 0.4295, 0.3807, 0.4298, 0.3822, 0.4611, 0.6401, 0.4619, 0.6392, 0.462, 0.6403, 0.4612, 0.6412, 0.4619, 0.6392, 0.4631, 0.6382, 0.4631, 0.6396, 0.462, 0.6403, 0.462, 0.6403, 0.4631, 0.6396, 0.4631, 0.6406, 0.4619, 0.6412, 0.4508, 0.6385, 0.4507, 0.6373, 0.4514, 0.6378, 0.4514, 0.6388, 0.4631, 0.6382, 0.4641, 0.6387, 0.4641, 0.6399, 0.4631, 0.6396, 0.4641, 0.6387, 0.4647, 0.6393, 0.4647, 0.6405, 0.4641, 0.6399, 0.4451, 0.3937, 0.4457, 0.3944, 0.4456, 0.3951, 0.4451, 0.3948, 0.4631, 0.6396, 0.4641, 0.6399, 0.4641, 0.6409, 0.4631, 0.6406, 0.4282, 0.3786, 0.4278, 0.3774, 0.4286, 0.3772, 0.429, 0.3782, 0.4278, 0.3774, 0.4276, 0.3766, 0.4283, 0.3764, 0.4286, 0.3772, 0.4324, 0.3808, 0.4317, 0.3808, 0.4317, 0.3802, 0.4323, 0.3799, 0.4333, 0.3809, 0.4324, 0.3808, 0.4323, 0.3799, 0.4336, 0.3797, 0.4387, 0.3821, 0.4387, 0.3828, 0.4382, 0.3827, 0.4381, 0.3821, 0.4387, 0.3828, 0.4387, 0.3834, 0.4381, 0.3833, 0.4382, 0.3827, 0.4382, 0.3827, 0.4381, 0.3833, 0.4377, 0.3832, 0.4376, 0.3826, 0.4381, 0.3821, 0.4382, 0.3827, 0.4376, 0.3826, 0.4376, 0.3821, 0.4339, 0.3945, 0.4344, 0.3949, 0.4342, 0.3958, 0.4338, 0.3954, 0.4651, 0.6361, 0.4652, 0.6357, 0.4659, 0.6354, 0.4659, 0.6359, 0.4468, 0.3897, 0.4469, 0.3893, 0.4476, 0.3894, 0.4475, 0.3898, 0.4338, 0.3954, 0.4342, 0.3958, 0.4338, 0.3964, 0.4334, 0.396, 0.637, 0.3793, 0.6374, 0.3783, 0.6377, 0.3782, 0.6376, 0.3791, 0.6374, 0.3783, 0.6375, 0.3772, 0.6377, 0.3772, 0.6377, 0.3782, 0.6377, 0.3782, 0.6377, 0.3772, 0.6384, 0.3772, 0.6383, 0.3783, 0.6376, 0.3791, 0.6377, 0.3782, 0.6383, 0.3783, 0.6382, 0.3791, 0.4469, 0.3856, 0.4468, 0.3847, 0.4474, 0.3847, 0.4474, 0.3855, 0.4468, 0.3847, 0.4467, 0.3838, 0.4474, 0.3837, 0.4474, 0.3847, 0.4474, 0.3847, 0.4474, 0.3837, 0.4478, 0.3838, 0.4478, 0.3846, 0.4474, 0.3855, 0.4474, 0.3847, 0.4478, 0.3846, 0.4477, 0.3855, 0.4298, 0.393, 0.4298, 0.3941, 0.429, 0.3934, 0.4291, 0.3923, 0.4298, 0.3941, 0.4295, 0.3956, 0.4285, 0.3944, 0.429, 0.3934, 0.429, 0.3934, 0.4285, 0.3944, 0.4277, 0.3935, 0.4282, 0.3925, 0.4291, 0.3923, 0.429, 0.3934, 0.4282, 0.3925, 0.4283, 0.3914, 0.4467, 0.3838, 0.4467, 0.3825, 0.4473, 0.3825, 0.4474, 0.3837, 0.4467, 0.3825, 0.4466, 0.3813, 0.4473, 0.3815, 0.4473, 0.3825, 0.4473, 0.3825, 0.4473, 0.3815, 0.4477, 0.3819, 0.4478, 0.3827, 0.4474, 0.3837, 0.4473, 0.3825, 0.4478, 0.3827, 0.4478, 0.3838, 0.4339, 0.384, 0.435, 0.3839, 0.4352, 0.385, 0.4343, 0.3851, 0.435, 0.3839, 0.4359, 0.3838, 0.4359, 0.385, 0.4352, 0.385, 0.4352, 0.385, 0.4359, 0.385, 0.4358, 0.3861, 0.4352, 0.3857, 0.4343, 0.3851, 0.4352, 0.385, 0.4352, 0.3857, 0.4346, 0.3858, 0.4384, 0.3789, 0.4392, 0.3787, 0.4393, 0.3795, 0.4386, 0.3797, 0.4392, 0.3787, 0.4398, 0.3784, 0.44, 0.3792, 0.4393, 0.3795, 0.4393, 0.3795, 0.44, 0.3792, 0.4401, 0.38, 0.4395, 0.3803, 0.4386, 0.3797, 0.4393, 0.3795, 0.4395, 0.3803, 0.4388, 0.3805, 0.4381, 0.3776, 0.4382, 0.3781, 0.4372, 0.3783, 0.4371, 0.3778, 0.4382, 0.3781, 0.4384, 0.3789, 0.4374, 0.379, 0.4372, 0.3783, 0.4372, 0.3783, 0.4374, 0.379, 0.4362, 0.379, 0.436, 0.3784, 0.4371, 0.3778, 0.4372, 0.3783, 0.436, 0.3784, 0.4358, 0.3781, 0.4412, 0.3903, 0.4405, 0.3904, 0.4404, 0.39, 0.4411, 0.3898, 0.4393, 0.384, 0.4386, 0.384, 0.4387, 0.3836, 0.4393, 0.3836, 0.4404, 0.39, 0.4398, 0.3901, 0.4398, 0.3898, 0.4404, 0.3896, 0.4411, 0.3898, 0.4404, 0.39, 0.4404, 0.3896, 0.4411, 0.3893, 0.4261, 0.3792, 0.4263, 0.3808, 0.4257, 0.3807, 0.4256, 0.3791, 0.4263, 0.3808, 0.4264, 0.3824, 0.4257, 0.3823, 0.4257, 0.3807, 0.4257, 0.3807, 0.4257, 0.3823, 0.4249, 0.3823, 0.4252, 0.3806, 0.4337, 0.3818, 0.435, 0.3815, 0.435, 0.3821, 0.4337, 0.3823, 0.4291, 0.3852, 0.4284, 0.3852, 0.4282, 0.384, 0.4288, 0.3839, 0.4284, 0.3852, 0.4277, 0.3854, 0.4276, 0.384, 0.4282, 0.384, 0.4282, 0.384, 0.4276, 0.384, 0.4274, 0.3825, 0.428, 0.3824, 0.4288, 0.3839, 0.4282, 0.384, 0.428, 0.3824, 0.4286, 0.3824, 0.4277, 0.3935, 0.4266, 0.3941, 0.4259, 0.3933, 0.427, 0.3927, 0.4266, 0.3941, 0.4254, 0.3945, 0.4247, 0.3936, 0.4259, 0.3933, 0.4259, 0.3933, 0.4247, 0.3936, 0.4243, 0.393, 0.4254, 0.3927, 0.427, 0.3927, 0.4259, 0.3933, 0.4254, 0.3927, 0.4265, 0.3921, 0.6439, 0.3663, 0.6438, 0.3673, 0.643, 0.3673, 0.6432, 0.3662, 0.6438, 0.3673, 0.6437, 0.3682, 0.6429, 0.3681, 0.643, 0.3673, 0.643, 0.3673, 0.6429, 0.3681, 0.6426, 0.3679, 0.6426, 0.3672, 0.6432, 0.3662, 0.643, 0.3673, 0.6426, 0.3672, 0.6427, 0.3662, 0.4277, 0.3854, 0.427, 0.3852, 0.427, 0.3839, 0.4276, 0.384, 0.427, 0.3852, 0.4263, 0.3853, 0.4264, 0.3839, 0.427, 0.3839, 0.427, 0.3839, 0.4264, 0.3839, 0.4264, 0.3824, 0.4269, 0.3825, 0.4276, 0.384, 0.427, 0.3839, 0.4269, 0.3825, 0.4274, 0.3825, 0.4341, 0.3917, 0.4347, 0.3923, 0.4345, 0.3936, 0.434, 0.3931, 0.4347, 0.3923, 0.4351, 0.3927, 0.4348, 0.3939, 0.4345, 0.3936, 0.445, 0.3907, 0.4451, 0.3903, 0.4462, 0.3896, 0.4461, 0.39, 0.434, 0.3931, 0.4345, 0.3936, 0.4344, 0.3949, 0.4339, 0.3945, 0.445, 0.3818, 0.445, 0.3829, 0.444, 0.3829, 0.444, 0.3818, 0.445, 0.3829, 0.445, 0.384, 0.444, 0.384, 0.444, 0.3829, 0.444, 0.3829, 0.444, 0.384, 0.443, 0.3839, 0.443, 0.3828, 0.444, 0.3818, 0.444, 0.3829, 0.443, 0.3828, 0.443, 0.3818, 0.4452, 0.3858, 0.4451, 0.3849, 0.446, 0.3848, 0.4461, 0.3857, 0.4451, 0.3849, 0.445, 0.384, 0.4459, 0.3839, 0.446, 0.3848, 0.446, 0.3848, 0.4459, 0.3839, 0.4467, 0.3838, 0.4468, 0.3847, 0.4461, 0.3857, 0.446, 0.3848, 0.4468, 0.3847, 0.4469, 0.3856, 0.646, 0.3683, 0.6459, 0.3675, 0.6469, 0.3674, 0.6469, 0.3683, 0.4452, 0.3868, 0.4452, 0.3858, 0.4461, 0.3857, 0.4462, 0.3868, 0.4791, 0.4941, 0.479, 0.4931, 0.4797, 0.493, 0.4798, 0.494, 0.6469, 0.3683, 0.6469, 0.3674, 0.6476, 0.3673, 0.6477, 0.3682, 0.445, 0.384, 0.4451, 0.3849, 0.444, 0.3849, 0.444, 0.384, 0.4451, 0.3849, 0.4452, 0.3858, 0.4441, 0.3857, 0.444, 0.3849, 0.444, 0.3849, 0.4441, 0.3857, 0.4432, 0.3856, 0.4431, 0.3848, 0.444, 0.384, 0.444, 0.3849, 0.4431, 0.3848, 0.443, 0.3839, 0.4452, 0.3858, 0.4452, 0.3868, 0.4441, 0.3868, 0.4441, 0.3857, 0.4452, 0.3868, 0.4452, 0.3877, 0.4441, 0.3877, 0.4441, 0.3868, 0.6448, 0.3674, 0.6448, 0.3683, 0.6437, 0.3682, 0.6438, 0.3673, 0.4441, 0.3857, 0.4441, 0.3868, 0.4431, 0.3867, 0.4432, 0.3856, 0.445, 0.384, 0.445, 0.3829, 0.4459, 0.3827, 0.4459, 0.3839, 0.445, 0.3829, 0.445, 0.3818, 0.4459, 0.3815, 0.4459, 0.3827, 0.4459, 0.3827, 0.4459, 0.3815, 0.4466, 0.3813, 0.4467, 0.3825, 0.4459, 0.3839, 0.4459, 0.3827, 0.4467, 0.3825, 0.4467, 0.3838, 0.4652, 0.6357, 0.4642, 0.6364, 0.4643, 0.6355, 0.4653, 0.6349, 0.4642, 0.6364, 0.4631, 0.6369, 0.4632, 0.636, 0.4643, 0.6355, 0.4643, 0.6355, 0.4632, 0.636, 0.4634, 0.6351, 0.4644, 0.6346, 0.4653, 0.6349, 0.4643, 0.6355, 0.4644, 0.6346, 0.4654, 0.634, 0.4366, 0.3948, 0.4365, 0.3936, 0.4368, 0.3936, 0.4369, 0.3948, 0.4365, 0.3936, 0.4365, 0.3922, 0.4368, 0.3921, 0.4368, 0.3936, 0.4368, 0.3936, 0.4368, 0.3921, 0.4375, 0.392, 0.4375, 0.3935, 0.4369, 0.3948, 0.4368, 0.3936, 0.4375, 0.3935, 0.4375, 0.3948, 0.625, 0.3737, 0.6254, 0.3743, 0.6247, 0.3747, 0.6243, 0.3741, 0.4247, 0.3936, 0.4254, 0.3945, 0.4246, 0.3949, 0.424, 0.394, 0.424, 0.394, 0.4246, 0.3949, 0.4242, 0.3955, 0.4237, 0.3944, 0.6243, 0.3741, 0.6247, 0.3747, 0.6244, 0.3751, 0.6242, 0.3745, 0.4631, 0.6369, 0.4622, 0.6366, 0.4624, 0.6357, 0.4632, 0.636, 0.4622, 0.6366, 0.4615, 0.6361, 0.4616, 0.6351, 0.4624, 0.6357, 0.4624, 0.6357, 0.4616, 0.6351, 0.4618, 0.6343, 0.4625, 0.6349, 0.4632, 0.636, 0.4624, 0.6357, 0.4625, 0.6349, 0.4634, 0.6351, 0.4401, 0.386, 0.441, 0.3861, 0.441, 0.3871, 0.4402, 0.3869, 0.441, 0.3861, 0.4418, 0.3861, 0.4418, 0.3872, 0.441, 0.3871, 0.6417, 0.3678, 0.6425, 0.3679, 0.6424, 0.3684, 0.6417, 0.3684, 0.4402, 0.3869, 0.441, 0.3871, 0.441, 0.3877, 0.4402, 0.3875, 0.4388, 0.386, 0.4394, 0.3859, 0.4395, 0.3869, 0.4388, 0.387, 0.4394, 0.3859, 0.4401, 0.386, 0.4402, 0.3869, 0.4395, 0.3869, 0.4395, 0.3869, 0.4402, 0.3869, 0.4402, 0.3875, 0.4395, 0.3875, 0.4388, 0.387, 0.4395, 0.3869, 0.4395, 0.3875, 0.4387, 0.3877, 0.459, 0.6293, 0.4583, 0.6294, 0.4583, 0.6288, 0.459, 0.6286, 0.4393, 0.3833, 0.4387, 0.3834, 0.4387, 0.3828, 0.4393, 0.3826, 0.4393, 0.3826, 0.4387, 0.3828, 0.4387, 0.3821, 0.4393, 0.382, 0.459, 0.6286, 0.4583, 0.6288, 0.4583, 0.6281, 0.459, 0.628, 0.5932, 0.5946, 0.5931, 0.5956, 0.5928, 0.5958, 0.5927, 0.5953, 0.4249, 0.3838, 0.4248, 0.3849, 0.4243, 0.3849, 0.4243, 0.384, 0.4379, 0.3817, 0.4386, 0.3817, 0.4387, 0.3821, 0.4381, 0.3821, 0.4243, 0.3832, 0.4243, 0.384, 0.424, 0.3842, 0.424, 0.3837, 0.44, 0.384, 0.4409, 0.384, 0.441, 0.3849, 0.4401, 0.3849, 0.4409, 0.384, 0.4418, 0.3836, 0.4417, 0.3848, 0.441, 0.3849, 0.441, 0.3849, 0.4417, 0.3848, 0.4418, 0.3861, 0.441, 0.3861, 0.4401, 0.3849, 0.441, 0.3849, 0.441, 0.3861, 0.4401, 0.386, 0.4371, 0.3864, 0.438, 0.3862, 0.4379, 0.3873, 0.4371, 0.3875, 0.438, 0.3862, 0.4388, 0.386, 0.4388, 0.387, 0.4379, 0.3873, 0.4379, 0.3873, 0.4388, 0.387, 0.4387, 0.3877, 0.4378, 0.388, 0.4371, 0.3875, 0.4379, 0.3873, 0.4378, 0.388, 0.4372, 0.3881, 0.4386, 0.384, 0.4393, 0.384, 0.4394, 0.3849, 0.4387, 0.3848, 0.4393, 0.384, 0.44, 0.384, 0.4401, 0.3849, 0.4394, 0.3849, 0.4394, 0.3849, 0.4401, 0.3849, 0.4401, 0.386, 0.4394, 0.3859, 0.4387, 0.3848, 0.4394, 0.3849, 0.4394, 0.3859, 0.4388, 0.386, 0.6015, 0.5957, 0.6021, 0.5958, 0.6022, 0.5965, 0.6016, 0.5966, 0.4378, 0.384, 0.4386, 0.384, 0.4387, 0.3848, 0.4378, 0.385, 0.4378, 0.385, 0.4387, 0.3848, 0.4388, 0.386, 0.438, 0.3862, 0.437, 0.3851, 0.4378, 0.385, 0.438, 0.3862, 0.4371, 0.3864, 0.6421, 0.3636, 0.6415, 0.3637, 0.6415, 0.3631, 0.6422, 0.3631, 0.6043, 0.5952, 0.6037, 0.5952, 0.6037, 0.5947, 0.6043, 0.5947, 0.6043, 0.5947, 0.6037, 0.5947, 0.6036, 0.5943, 0.6042, 0.5943, 0.6422, 0.3631, 0.6415, 0.3631, 0.6415, 0.3625, 0.6421, 0.3626, 0.4313, 0.3931, 0.4306, 0.3932, 0.4305, 0.3926, 0.4308, 0.3923, 0.4298, 0.393, 0.43, 0.3922, 0.4305, 0.3926, 0.4306, 0.3932, 0.4302, 0.3917, 0.4308, 0.3923, 0.4305, 0.3926, 0.43, 0.3922, 0.6477, 0.3682, 0.6476, 0.3673, 0.6482, 0.3672, 0.6482, 0.3681, 0.4798, 0.494, 0.4797, 0.493, 0.4803, 0.4929, 0.4803, 0.494, 0.4475, 0.3866, 0.4474, 0.3855, 0.4477, 0.3855, 0.4478, 0.3865, 0.6482, 0.3681, 0.6482, 0.3672, 0.6485, 0.3672, 0.6485, 0.3679, 0.4298, 0.393, 0.4291, 0.3923, 0.4292, 0.3915, 0.43, 0.3922, 0.4291, 0.3923, 0.4283, 0.3914, 0.4285, 0.3906, 0.4292, 0.3915, 0.4292, 0.3915, 0.4285, 0.3906, 0.4287, 0.3902, 0.4294, 0.391, 0.43, 0.3922, 0.4292, 0.3915, 0.4294, 0.391, 0.4302, 0.3917, 0.5985, 0.6002, 0.5991, 0.6007, 0.5989, 0.6017, 0.5983, 0.6012, 0.4333, 0.391, 0.4341, 0.3917, 0.434, 0.3931, 0.4332, 0.3924, 0.4332, 0.3924, 0.434, 0.3931, 0.4339, 0.3945, 0.4331, 0.3935, 0.4323, 0.3917, 0.4332, 0.3924, 0.4331, 0.3935, 0.4324, 0.3927, 0.4259, 0.3766, 0.4259, 0.3777, 0.4253, 0.3777, 0.4252, 0.3767, 0.4259, 0.3777, 0.4261, 0.3792, 0.4256, 0.3791, 0.4253, 0.3777, 0.4515, 0.628, 0.4527, 0.6279, 0.4527, 0.6285, 0.4516, 0.6286, 0.4507, 0.6282, 0.4515, 0.628, 0.4516, 0.6286, 0.451, 0.6286, 0.4319, 0.384, 0.4327, 0.3841, 0.4334, 0.3853, 0.4325, 0.3852, 0.4327, 0.3841, 0.4339, 0.384, 0.4343, 0.3851, 0.4334, 0.3853, 0.4334, 0.3853, 0.4343, 0.3851, 0.4346, 0.3858, 0.4338, 0.3859, 0.4325, 0.3852, 0.4334, 0.3853, 0.4338, 0.3859, 0.433, 0.3858, 0.4377, 0.3966, 0.4376, 0.3957, 0.4384, 0.3958, 0.4385, 0.3967, 0.4376, 0.3957, 0.4375, 0.3948, 0.4383, 0.3948, 0.4384, 0.3958, 0.4384, 0.3958, 0.4383, 0.3948, 0.4389, 0.3948, 0.439, 0.3958, 0.4385, 0.3967, 0.4384, 0.3958, 0.439, 0.3958, 0.4391, 0.3967, 0.4358, 0.3781, 0.436, 0.3784, 0.4347, 0.3786, 0.4345, 0.3783, 0.436, 0.3784, 0.4362, 0.379, 0.4349, 0.3792, 0.4347, 0.3786, 0.4347, 0.3786, 0.4349, 0.3792, 0.4336, 0.3797, 0.4334, 0.3789, 0.4345, 0.3783, 0.4347, 0.3786, 0.4334, 0.3789, 0.4334, 0.3783, 0.4364, 0.3819, 0.4359, 0.3828, 0.4349, 0.3829, 0.435, 0.3821, 0.4359, 0.3828, 0.4359, 0.3838, 0.435, 0.3839, 0.4349, 0.3829, 0.4349, 0.3829, 0.435, 0.3839, 0.4339, 0.384, 0.4337, 0.3831, 0.435, 0.3821, 0.4349, 0.3829, 0.4337, 0.3831, 0.4337, 0.3823, 0.4286, 0.3824, 0.428, 0.3824, 0.4277, 0.3807, 0.4283, 0.3805, 0.428, 0.3824, 0.4274, 0.3825, 0.4272, 0.3809, 0.4277, 0.3807, 0.4277, 0.3807, 0.4272, 0.3809, 0.4269, 0.3793, 0.4274, 0.379, 0.4283, 0.3805, 0.4277, 0.3807, 0.4274, 0.379, 0.4282, 0.3786, 0.4351, 0.3927, 0.4347, 0.3923, 0.4352, 0.3914, 0.4356, 0.3918, 0.4347, 0.3923, 0.4341, 0.3917, 0.4347, 0.3909, 0.4352, 0.3914, 0.4352, 0.3914, 0.4347, 0.3909, 0.4353, 0.3904, 0.4357, 0.391, 0.4356, 0.3918, 0.4352, 0.3914, 0.4357, 0.391, 0.4363, 0.3912, 0.4365, 0.3922, 0.4364, 0.3906, 0.4367, 0.3906, 0.4368, 0.3921, 0.6215, 0.5928, 0.6214, 0.5918, 0.6217, 0.5922, 0.6217, 0.5928, 0.6217, 0.5928, 0.6217, 0.5922, 0.6221, 0.5922, 0.6221, 0.5927, 0.4368, 0.3921, 0.4367, 0.3906, 0.4374, 0.3906, 0.4375, 0.392, 0.4274, 0.3825, 0.4269, 0.3825, 0.4268, 0.3809, 0.4272, 0.3809, 0.4269, 0.3825, 0.4264, 0.3824, 0.4263, 0.3808, 0.4268, 0.3809, 0.4268, 0.3809, 0.4263, 0.3808, 0.4261, 0.3792, 0.4266, 0.3793, 0.4272, 0.3809, 0.4268, 0.3809, 0.4266, 0.3793, 0.4269, 0.3793, 0.4486, 0.6349, 0.4487, 0.6339, 0.449, 0.6338, 0.4494, 0.6346, 0.5965, 0.5984, 0.5964, 0.5977, 0.5966, 0.5976, 0.5967, 0.5983, 0.43, 0.3876, 0.4299, 0.3866, 0.4304, 0.3865, 0.4305, 0.3875, 0.4303, 0.3884, 0.43, 0.3876, 0.4305, 0.3875, 0.4308, 0.3881, 0.449, 0.3781, 0.4481, 0.3778, 0.4481, 0.3769, 0.4488, 0.3768, 0.4481, 0.3778, 0.4472, 0.3779, 0.4472, 0.3771, 0.4481, 0.3769, 0.6488, 0.3576, 0.6479, 0.3577, 0.6479, 0.357, 0.6487, 0.3568, 0.6495, 0.3575, 0.6488, 0.3576, 0.6487, 0.3568, 0.6493, 0.3568, 0.4472, 0.6248, 0.448, 0.6243, 0.4485, 0.6249, 0.448, 0.6254, 0.4523, 0.627, 0.4526, 0.6258, 0.4532, 0.6265, 0.453, 0.6274, 0.453, 0.6274, 0.4532, 0.6265, 0.4536, 0.627, 0.4536, 0.6277, 0.448, 0.6254, 0.4485, 0.6249, 0.4489, 0.6256, 0.4485, 0.6258, 0.4242, 0.3955, 0.425, 0.3964, 0.4247, 0.3972, 0.4241, 0.3964, 0.425, 0.3964, 0.4255, 0.3971, 0.4253, 0.3979, 0.4247, 0.3972, 0.4247, 0.3972, 0.4253, 0.3979, 0.425, 0.3983, 0.4245, 0.3978, 0.4241, 0.3964, 0.4247, 0.3972, 0.4245, 0.3978, 0.4241, 0.3971, 0.4458, 0.378, 0.4448, 0.378, 0.4448, 0.3771, 0.4457, 0.3771, 0.4448, 0.378, 0.4438, 0.378, 0.4439, 0.377, 0.4448, 0.3771, 0.4448, 0.3771, 0.4439, 0.377, 0.4441, 0.3764, 0.4448, 0.3762, 0.4457, 0.3771, 0.4448, 0.3771, 0.4448, 0.3762, 0.4457, 0.3763, 0.4472, 0.3779, 0.4465, 0.378, 0.4465, 0.3771, 0.4472, 0.3771, 0.4465, 0.378, 0.4458, 0.378, 0.4457, 0.3771, 0.4465, 0.3771, 0.4465, 0.3771, 0.4457, 0.3771, 0.4457, 0.3763, 0.4464, 0.3763, 0.4472, 0.3771, 0.4465, 0.3771, 0.4464, 0.3763, 0.4472, 0.3763, 0.4398, 0.3784, 0.4407, 0.3781, 0.4408, 0.3789, 0.44, 0.3792, 0.6414, 0.3588, 0.6422, 0.3588, 0.6423, 0.3596, 0.6416, 0.3596, 0.4408, 0.3789, 0.4416, 0.3789, 0.4416, 0.3795, 0.441, 0.3797, 0.44, 0.3792, 0.4408, 0.3789, 0.441, 0.3797, 0.4401, 0.38, 0.443, 0.3818, 0.443, 0.3828, 0.4423, 0.3827, 0.4423, 0.3818, 0.443, 0.3828, 0.443, 0.3839, 0.4423, 0.3838, 0.4423, 0.3827, 0.4423, 0.3827, 0.4423, 0.3838, 0.4419, 0.3838, 0.4419, 0.3827, 0.4423, 0.3818, 0.4423, 0.3827, 0.4419, 0.3827, 0.442, 0.3819, 0.4631, 0.6412, 0.4632, 0.6423, 0.4627, 0.6424, 0.4627, 0.6415, 0.4521, 0.6403, 0.4529, 0.6406, 0.4529, 0.6415, 0.4522, 0.641, 0.4627, 0.6424, 0.4628, 0.6435, 0.4621, 0.6435, 0.4621, 0.6424, 0.4627, 0.6415, 0.4627, 0.6424, 0.4621, 0.6424, 0.4621, 0.6415, 0.4652, 0.6357, 0.4653, 0.6349, 0.466, 0.6346, 0.4659, 0.6354, 0.4653, 0.6349, 0.4654, 0.634, 0.4661, 0.6338, 0.466, 0.6346, 0.466, 0.6346, 0.4661, 0.6338, 0.4665, 0.6339, 0.4665, 0.6346, 0.4659, 0.6354, 0.466, 0.6346, 0.4665, 0.6346, 0.4666, 0.6355, 0.443, 0.3839, 0.4431, 0.3848, 0.4424, 0.3847, 0.4423, 0.3838, 0.4431, 0.3848, 0.4432, 0.3856, 0.4424, 0.3856, 0.4424, 0.3847, 0.4424, 0.3847, 0.4424, 0.3856, 0.442, 0.3855, 0.4419, 0.3847, 0.4423, 0.3838, 0.4424, 0.3847, 0.4419, 0.3847, 0.4419, 0.3838, 0.4368, 0.3966, 0.4367, 0.3957, 0.437, 0.3957, 0.437, 0.3965, 0.4367, 0.3957, 0.4366, 0.3948, 0.4369, 0.3948, 0.437, 0.3957, 0.437, 0.3957, 0.4369, 0.3948, 0.4375, 0.3948, 0.4376, 0.3957, 0.437, 0.3965, 0.437, 0.3957, 0.4376, 0.3957, 0.4377, 0.3966, 0.4304, 0.3865, 0.4304, 0.3856, 0.431, 0.3854, 0.431, 0.3862, 0.4304, 0.3856, 0.4303, 0.3848, 0.4311, 0.3845, 0.431, 0.3854, 0.4397, 0.381, 0.439, 0.3813, 0.4388, 0.3805, 0.4395, 0.3803, 0.4403, 0.3807, 0.4397, 0.381, 0.4395, 0.3803, 0.4401, 0.38, 0.4308, 0.3881, 0.4305, 0.3875, 0.4312, 0.3872, 0.4313, 0.3881, 0.4305, 0.3875, 0.4304, 0.3865, 0.431, 0.3862, 0.4312, 0.3872, 0.4412, 0.3804, 0.4403, 0.3807, 0.4401, 0.38, 0.441, 0.3797, 0.4419, 0.38, 0.4412, 0.3804, 0.441, 0.3797, 0.4416, 0.3795, 0.4303, 0.3848, 0.4301, 0.3836, 0.4308, 0.3834, 0.4311, 0.3845, 0.4301, 0.3836, 0.4298, 0.3822, 0.4304, 0.382, 0.4308, 0.3834, 0.438, 0.3813, 0.4368, 0.3813, 0.4366, 0.3807, 0.4378, 0.3806, 0.439, 0.3813, 0.438, 0.3813, 0.4378, 0.3806, 0.4388, 0.3805, 0.4298, 0.3822, 0.4295, 0.3807, 0.4301, 0.3806, 0.4304, 0.382, 0.4295, 0.3807, 0.4294, 0.3797, 0.4299, 0.3795, 0.4301, 0.3806, 0.4356, 0.3815, 0.4346, 0.3815, 0.4346, 0.3809, 0.4354, 0.3807, 0.4368, 0.3813, 0.4356, 0.3815, 0.4354, 0.3807, 0.4366, 0.3807, 0.4475, 0.3813, 0.4468, 0.381, 0.4467, 0.3802, 0.4474, 0.3804, 0.4468, 0.381, 0.446, 0.3808, 0.4459, 0.38, 0.4467, 0.3802, 0.4467, 0.3802, 0.4459, 0.38, 0.4458, 0.3791, 0.4466, 0.3792, 0.4474, 0.3804, 0.4467, 0.3802, 0.4466, 0.3792, 0.4473, 0.3793, 0.6496, 0.3616, 0.6491, 0.362, 0.649, 0.3611, 0.6497, 0.3609, 0.6491, 0.362, 0.6482, 0.3619, 0.6481, 0.3611, 0.649, 0.3611, 0.649, 0.3611, 0.6481, 0.3611, 0.648, 0.36, 0.6489, 0.3599, 0.6497, 0.3609, 0.649, 0.3611, 0.6489, 0.3599, 0.6495, 0.36, 0.446, 0.3808, 0.4448, 0.3808, 0.4448, 0.38, 0.4459, 0.38, 0.4448, 0.3808, 0.4434, 0.381, 0.4436, 0.3802, 0.4448, 0.38, 0.4448, 0.38, 0.4436, 0.3802, 0.4437, 0.3791, 0.4448, 0.3791, 0.4459, 0.38, 0.4448, 0.38, 0.4448, 0.3791, 0.4458, 0.3791, 0.6264, 0.5861, 0.6256, 0.5863, 0.6258, 0.5856, 0.6265, 0.5855, 0.4614, 0.6274, 0.4609, 0.6273, 0.4611, 0.6266, 0.4616, 0.6265, 0.4616, 0.6265, 0.4611, 0.6266, 0.4615, 0.6257, 0.462, 0.6254, 0.4626, 0.6263, 0.4616, 0.6265, 0.462, 0.6254, 0.4627, 0.6253, 0.4375, 0.3984, 0.4376, 0.3976, 0.4384, 0.3977, 0.4382, 0.3985, 0.4376, 0.3976, 0.4377, 0.3966, 0.4385, 0.3967, 0.4384, 0.3977, 0.6391, 0.3784, 0.6392, 0.3774, 0.6398, 0.3774, 0.6396, 0.3784, 0.6389, 0.3792, 0.6391, 0.3784, 0.6396, 0.3784, 0.6394, 0.379, 0.4375, 0.392, 0.4374, 0.3906, 0.4381, 0.3905, 0.4384, 0.3919, 0.6221, 0.5927, 0.6221, 0.5922, 0.6225, 0.5922, 0.6227, 0.5927, 0.6227, 0.5927, 0.6225, 0.5922, 0.6229, 0.5924, 0.6231, 0.5928, 0.4384, 0.3919, 0.4381, 0.3905, 0.4388, 0.3906, 0.439, 0.3919, 0.4342, 0.3968, 0.4349, 0.3976, 0.4345, 0.3982, 0.4338, 0.3975, 0.4349, 0.3976, 0.4357, 0.3983, 0.4354, 0.3988, 0.4345, 0.3982, 0.4345, 0.3982, 0.4354, 0.3988, 0.435, 0.3994, 0.4342, 0.3987, 0.4338, 0.3975, 0.4345, 0.3982, 0.4342, 0.3987, 0.4333, 0.398, 0.4486, 0.6329, 0.4485, 0.6321, 0.4488, 0.6319, 0.4489, 0.6328, 0.4294, 0.386, 0.4291, 0.3852, 0.4297, 0.385, 0.4298, 0.3858, 0.4298, 0.3858, 0.4297, 0.385, 0.4303, 0.3848, 0.4304, 0.3856, 0.4299, 0.3866, 0.4298, 0.3858, 0.4304, 0.3856, 0.4304, 0.3865, 0.4334, 0.396, 0.4338, 0.3964, 0.4333, 0.397, 0.4329, 0.3965, 0.4338, 0.3964, 0.4342, 0.3968, 0.4338, 0.3975, 0.4333, 0.397, 0.4333, 0.397, 0.4338, 0.3975, 0.4333, 0.398, 0.4327, 0.3974, 0.5987, 0.6045, 0.599, 0.6049, 0.5986, 0.6051, 0.5985, 0.6048, 0.4291, 0.3852, 0.4288, 0.3839, 0.4294, 0.3838, 0.4297, 0.385, 0.4288, 0.3839, 0.4286, 0.3824, 0.4291, 0.3823, 0.4294, 0.3838, 0.4294, 0.3838, 0.4291, 0.3823, 0.4298, 0.3822, 0.4301, 0.3836, 0.4297, 0.385, 0.4294, 0.3838, 0.4301, 0.3836, 0.4303, 0.3848, 0.4357, 0.3983, 0.4363, 0.3989, 0.436, 0.3993, 0.4354, 0.3988, 0.4465, 0.378, 0.4472, 0.3779, 0.4472, 0.3785, 0.4465, 0.3786, 0.4465, 0.3786, 0.4472, 0.3785, 0.4473, 0.3793, 0.4466, 0.3792, 0.4354, 0.3988, 0.436, 0.3993, 0.4357, 0.3998, 0.435, 0.3994, 0.4621, 0.6415, 0.4621, 0.6424, 0.4615, 0.6422, 0.4614, 0.6412, 0.4621, 0.6424, 0.4621, 0.6435, 0.4614, 0.6433, 0.4615, 0.6422, 0.4615, 0.6422, 0.4614, 0.6433, 0.461, 0.6431, 0.4609, 0.6421, 0.4614, 0.6412, 0.4615, 0.6422, 0.4609, 0.6421, 0.4609, 0.6414, 0.4336, 0.3797, 0.4349, 0.3792, 0.4351, 0.3799, 0.4342, 0.3803, 0.4349, 0.3792, 0.4362, 0.379, 0.4364, 0.3798, 0.4351, 0.3799, 0.4351, 0.3799, 0.4364, 0.3798, 0.4366, 0.3807, 0.4354, 0.3807, 0.4342, 0.3803, 0.4351, 0.3799, 0.4354, 0.3807, 0.4346, 0.3809, 0.6277, 0.3791, 0.6287, 0.3791, 0.6286, 0.38, 0.6278, 0.38, 0.428, 0.3984, 0.4292, 0.3985, 0.4288, 0.3993, 0.4279, 0.3994, 0.4279, 0.3994, 0.4288, 0.3993, 0.4286, 0.3998, 0.4279, 0.3999, 0.427, 0.3993, 0.4279, 0.3994, 0.4279, 0.3999, 0.4273, 0.3998, 0.4472, 0.3779, 0.4481, 0.3778, 0.4481, 0.3785, 0.4472, 0.3785, 0.6488, 0.3585, 0.6497, 0.3587, 0.6496, 0.3595, 0.6488, 0.3591, 0.4481, 0.3785, 0.4489, 0.3788, 0.4488, 0.3793, 0.4482, 0.3793, 0.4472, 0.3785, 0.4481, 0.3785, 0.4482, 0.3793, 0.4473, 0.3793, 0.4362, 0.379, 0.4374, 0.379, 0.4376, 0.3798, 0.4364, 0.3798, 0.4374, 0.379, 0.4384, 0.3789, 0.4386, 0.3797, 0.4376, 0.3798, 0.4376, 0.3798, 0.4386, 0.3797, 0.4388, 0.3805, 0.4378, 0.3806, 0.4364, 0.3798, 0.4376, 0.3798, 0.4378, 0.3806, 0.4366, 0.3807, 0.4245, 0.3866, 0.4245, 0.3876, 0.4239, 0.3875, 0.4239, 0.3865, 0.6252, 0.3683, 0.6254, 0.3692, 0.6247, 0.369, 0.6246, 0.3682, 0.6246, 0.3682, 0.6247, 0.369, 0.6243, 0.3688, 0.6242, 0.3681, 0.4239, 0.3865, 0.4239, 0.3875, 0.4235, 0.3875, 0.4235, 0.3865, 0.632, 0.3737, 0.6316, 0.373, 0.6319, 0.3726, 0.6323, 0.373, 0.4308, 0.3923, 0.4302, 0.3917, 0.4308, 0.3915, 0.4312, 0.3919, 0.6319, 0.3726, 0.6315, 0.3722, 0.6318, 0.372, 0.6322, 0.3722, 0.6323, 0.373, 0.6319, 0.3726, 0.6322, 0.3722, 0.6324, 0.3726, 0.4386, 0.384, 0.4378, 0.384, 0.4379, 0.3836, 0.4387, 0.3836, 0.4568, 0.6302, 0.4559, 0.6299, 0.4563, 0.6295, 0.4569, 0.6298, 0.4379, 0.3836, 0.4373, 0.3833, 0.4377, 0.3832, 0.4381, 0.3833, 0.4398, 0.3901, 0.4391, 0.3901, 0.4392, 0.3898, 0.4398, 0.3898, 0.4248, 0.3849, 0.4247, 0.3857, 0.4241, 0.3857, 0.4243, 0.3849, 0.4247, 0.3857, 0.4245, 0.3866, 0.4239, 0.3865, 0.4241, 0.3857, 0.4241, 0.3857, 0.4239, 0.3865, 0.4235, 0.3865, 0.4237, 0.3856, 0.4243, 0.3849, 0.4241, 0.3857, 0.4237, 0.3856, 0.424, 0.3849, 0.4429, 0.3904, 0.4421, 0.3903, 0.442, 0.3897, 0.4427, 0.3898, 0.4421, 0.3903, 0.4412, 0.3903, 0.4411, 0.3898, 0.442, 0.3897, 0.442, 0.3897, 0.4411, 0.3898, 0.4411, 0.3893, 0.442, 0.3892, 0.4427, 0.3898, 0.442, 0.3897, 0.442, 0.3892, 0.4426, 0.3893])
me_cube_051.materials.append(mat_material_124)
me_cube_051.update()

# ---- objects
ob_cube_114 = bpy.data.objects.new('Cube.114', me_cube_051)

# ---- transforms, parenting, visibility, modifiers, constraints
ob_cube_114.location = (0.0, 0.0, 0.0)
ob_cube_114.rotation_euler = (0.0, -0.0, 3.178)
ob_cube_114.scale = (1.01, 1.01, 1.01)

# ---- collection membership
col_collection.objects.link(ob_cube_114)

# ---- scene / render settings (as saved in the file)
scene.frame_start = 1; scene.frame_end = 250; scene.frame_set(1)
scene.render.engine = 'BLENDER_EEVEE_NEXT'
scene.cycles.sampling_pattern = 'TABULATED_SOBOL'
scene.view_settings.view_transform = 'Filmic'
bpy.context.view_layer.update()

# ---- added for rendering (the .blend has no active camera and no usable light): camera, sun
cam_auto = bpy.data.cameras.new('AutoCamera')
cam_auto.lens = 50.0
cam_auto.sensor_width = 36.0
cam_auto.clip_end = 1000.0
ob_auto_camera = bpy.data.objects.new('AutoCamera', cam_auto)
scene.collection.objects.link(ob_auto_camera)
ob_auto_camera.location = (11.5814, -14.5605, 10.4208)
ob_auto_camera.rotation_euler = (1.09748, -7.21219e-08, 0.694738)
scene.camera = ob_auto_camera
light_auto_sun = bpy.data.lights.new('AutoSun', 'SUN')
light_auto_sun.energy = 3.0
light_auto_sun.angle = 0.0523599
ob_auto_sun = bpy.data.objects.new('AutoSun', light_auto_sun)
scene.collection.objects.link(ob_auto_sun)
ob_auto_sun.rotation_euler = (0.872665, 0.174533, 0.523599)
bpy.context.view_layer.update()

